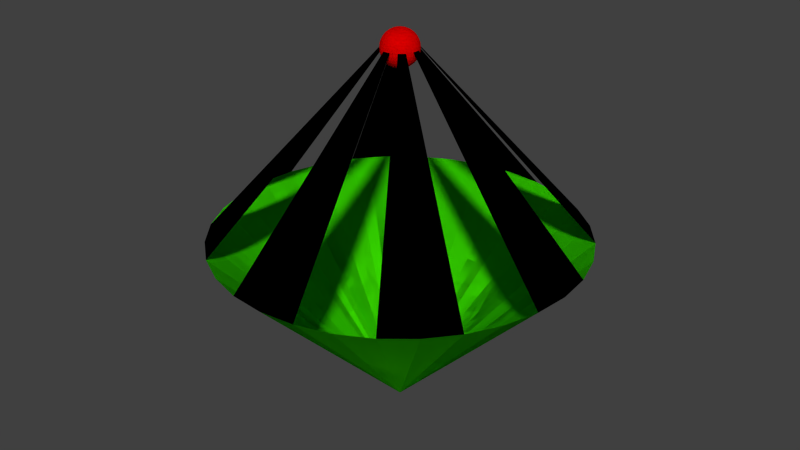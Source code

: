 # Source: Enemy_1.blend  (saved by Blender 2.71.0; exported with 4.5.12 LTS)
import bpy
from mathutils import Matrix  # noqa: F401  (used for matrix-valued properties, if any)

bpy.ops.wm.read_factory_settings(use_empty=True)
scene = bpy.context.scene
scene.name = 'Scene'

# ---- collections
col_collection_1 = bpy.data.collections.new('Collection 1'); scene.collection.children.link(col_collection_1)

# ---- materials (node trees are filled in below, after node groups)
mat_platform = bpy.data.materials.new('Platform')
mat_platform.alpha_threshold = 0.0
mat_platform.use_transparent_shadow = False
mat_platform.diffuse_color = (0.05281, 0.8, 0.0, 1.0)
mat_platform.roughness = 0.5
mat_platform.line_color = (0.0, 0.0, 0.0, 1.0)
mat_planks = bpy.data.materials.new('Planks')
mat_planks.alpha_threshold = 0.0
mat_planks.use_transparent_shadow = False
mat_planks.diffuse_color = (0.0, 0.0, 0.0, 1.0)
mat_planks.roughness = 0.5
mat_planks.line_color = (0.0, 0.0, 0.0, 1.0)
mat_ball = bpy.data.materials.new('Ball')
mat_ball.alpha_threshold = 0.0
mat_ball.use_transparent_shadow = False
mat_ball.diffuse_color = (1.0, 0.0, 0.0, 1.0)
mat_ball.roughness = 0.5
mat_ball.line_color = (0.0, 0.0, 0.0, 1.0)

# ---- material node trees

# ---- world
world_world = bpy.data.worlds.new('World'); scene.world = world_world
world_world.color = (0.05088, 0.05088, 0.05088)
world_world.use_sun_shadow = False
world_world.sun_shadow_jitter_overblur = 0.0
world_world.cycles.sampling_method = 'MANUAL'
world_world.cycles.sample_map_resolution = 256

# ---- meshes
me_cone = bpy.data.meshes.new('Cone')
me_cone.from_pydata([(-0.01951, 0.0, 1.098), (-0.03827, 0.0, 1.092), (-0.05556, 0.0, 1.083), (-0.07071, 0.0, 1.071), (-0.08315, 0.0, 1.056), (-0.09239, 0.0, 1.038), (-0.09808, 0.0, 1.02), (-0.1, 0.0, 1.0), (-0.09808, 0.0, 0.9805), (-0.09239, 0.0, 0.9617), (-0.08315, 0.0, 0.9444), (-0.07071, 0.0, 0.9293), (-0.05556, 0.0, 0.9169), (-0.03827, 0.0, 0.9076), (-0.01951, 0.0, 0.9019), (-0.01913, 0.003806, 1.098), (-0.03753, 0.007466, 1.092), (-0.05449, 0.01084, 1.083), (-0.06935, 0.01379, 1.071), (-0.08155, 0.01622, 1.056), (-0.09061, 0.01802, 1.038), (-0.09619, 0.01913, 1.02), (-0.09808, 0.01951, 1.0), (-0.09619, 0.01913, 0.9805), (-0.09061, 0.01802, 0.9617), (-0.08155, 0.01622, 0.9444), (-0.06935, 0.01379, 0.9293), (-0.05449, 0.01084, 0.9169), (-0.03753, 0.007466, 0.9076), (-0.01913, 0.003806, 0.9019), (-0.01802, 0.007466, 1.098), (-0.03536, 0.01464, 1.092), (-0.05133, 0.02126, 1.083), (-0.06533, 0.02706, 1.071), (-0.07682, 0.03182, 1.056), (-0.08536, 0.03536, 1.038), (-0.09061, 0.03753, 1.02), (-0.09239, 0.03827, 1.0), (-0.09061, 0.03753, 0.9805), (-0.08536, 0.03536, 0.9617), (-0.07682, 0.03182, 0.9444), (-0.06533, 0.02706, 0.9293), (-0.05133, 0.02126, 0.9169), (-0.03536, 0.01464, 0.9076), (-0.01802, 0.007466, 0.9019), (-0.01622, 0.01084, 1.098), (-0.03182, 0.02126, 1.092), (-0.04619, 0.03087, 1.083), (-0.05879, 0.03928, 1.071), (-0.06913, 0.04619, 1.056), (-0.07682, 0.05133, 1.038), (-0.08155, 0.05449, 1.02), (-0.08315, 0.05556, 1.0), (-0.08155, 0.05449, 0.9805), (-0.07682, 0.05133, 0.9617), (-0.06913, 0.04619, 0.9444), (-0.05879, 0.03928, 0.9293), (-0.04619, 0.03087, 0.9169), (-0.03182, 0.02126, 0.9076), (-0.01622, 0.01084, 0.9019), (-0.01379, 0.01379, 1.098), (-0.02706, 0.02706, 1.092), (-0.03928, 0.03928, 1.083), (-0.05, 0.05, 1.071), (-0.05879, 0.05879, 1.056), (-0.06533, 0.06533, 1.038), (-0.06935, 0.06935, 1.02), (-0.07071, 0.07071, 1.0), (-0.06935, 0.06935, 0.9805), (-0.06533, 0.06533, 0.9617), (-0.05879, 0.05879, 0.9444), (-0.05, 0.05, 0.9293), (-0.03928, 0.03928, 0.9169), (-0.02706, 0.02706, 0.9076), (-0.01379, 0.01379, 0.9019), (-0.01084, 0.01622, 1.098), (-0.02126, 0.03182, 1.092), (-0.03087, 0.04619, 1.083), (-0.03928, 0.05879, 1.071), (-0.04619, 0.06913, 1.056), (-0.05133, 0.07682, 1.038), (-0.05449, 0.08155, 1.02), (-0.05556, 0.08315, 1.0), (-0.05449, 0.08155, 0.9805), (-0.05133, 0.07682, 0.9617), (-0.04619, 0.06913, 0.9444), (-0.03928, 0.05879, 0.9293), (-0.03087, 0.04619, 0.9169), (-0.02126, 0.03182, 0.9076), (-0.01084, 0.01622, 0.9019), (-0.007466, 0.01802, 1.098), (-0.01464, 0.03536, 1.092), (-0.02126, 0.05133, 1.083), (-0.02706, 0.06533, 1.071), (-0.03182, 0.07682, 1.056), (-0.03536, 0.08536, 1.038), (-0.03753, 0.09061, 1.02), (-0.03827, 0.09239, 1.0), (-0.03753, 0.09061, 0.9805), (-0.03536, 0.08536, 0.9617), (-0.03182, 0.07682, 0.9444), (-0.02706, 0.06533, 0.9293), (-0.02126, 0.05133, 0.9169), (-0.01464, 0.03536, 0.9076), (-0.007466, 0.01802, 0.9019), (-0.003806, 0.01913, 1.098), (-0.007466, 0.03753, 1.092), (-0.01084, 0.05449, 1.083), (-0.01379, 0.06935, 1.071), (-0.01622, 0.08155, 1.056), (-0.01802, 0.09061, 1.038), (-0.01913, 0.09619, 1.02), (-0.01951, 0.09808, 1.0), (-0.01913, 0.09619, 0.9805), (-0.01802, 0.09061, 0.9617), (-0.01622, 0.08155, 0.9444), (-0.01379, 0.06935, 0.9293), (-0.01084, 0.05449, 0.9169), (-0.007466, 0.03753, 0.9076), (-0.003806, 0.01913, 0.9019), (3.266e-08, 0.01951, 1.098), (3.192e-08, 0.03827, 1.092), (3.117e-08, 0.05556, 1.083), (3.192e-08, 0.07071, 1.071), (3.341e-08, 0.08315, 1.056), (2.745e-08, 0.09239, 1.038), (3.937e-08, 0.09808, 1.02), (3.788e-08, 0.1, 1.0), (3.937e-08, 0.09808, 0.9805), (2.298e-08, 0.09239, 0.9617), (3.341e-08, 0.08315, 0.9444), (3.192e-08, 0.07071, 0.9293), (3.415e-08, 0.05556, 0.9169), (3.043e-08, 0.03827, 0.9076), (3.08e-08, 0.01951, 0.9019), (0.003806, 0.01913, 1.098), (0.007466, 0.03753, 1.092), (0.01084, 0.05449, 1.083), (0.0138, 0.06935, 1.071), (0.01622, 0.08155, 1.056), (0.01802, 0.09061, 1.038), (0.01913, 0.09619, 1.02), (0.01951, 0.09808, 1.0), (0.01913, 0.09619, 0.9805), (0.01802, 0.09061, 0.9617), (0.01622, 0.08155, 0.9444), (0.0138, 0.06935, 0.9293), (0.01084, 0.05449, 0.9169), (0.007466, 0.03753, 0.9076), (0.003806, 0.01913, 0.9019), (0.007466, 0.01802, 1.098), (0.01464, 0.03536, 1.092), (0.02126, 0.05133, 1.083), (0.02706, 0.06533, 1.071), (0.03182, 0.07682, 1.056), (0.03536, 0.08536, 1.038), (0.03753, 0.09061, 1.02), (0.03827, 0.09239, 1.0), (0.03753, 0.09061, 0.9805), (0.03536, 0.08536, 0.9617), (0.03182, 0.07682, 0.9444), (0.02706, 0.06533, 0.9293), (0.02126, 0.05133, 0.9169), (0.01464, 0.03536, 0.9076), (0.007466, 0.01802, 0.9019), (0.01084, 0.01622, 1.098), (0.02126, 0.03182, 1.092), (0.03087, 0.04619, 1.083), (0.03928, 0.05879, 1.071), (0.04619, 0.06913, 1.056), (0.05133, 0.07682, 1.038), (0.05449, 0.08155, 1.02), (0.05556, 0.08315, 1.0), (0.05449, 0.08155, 0.9805), (0.05133, 0.07682, 0.9617), (0.04619, 0.06913, 0.9444), (0.03928, 0.05879, 0.9293), (0.03087, 0.04619, 0.9169), (0.02126, 0.03182, 0.9076), (0.01084, 0.01622, 0.9019), (0.0138, 0.01379, 1.098), (0.02706, 0.02706, 1.092), (0.03928, 0.03928, 1.083), (0.05, 0.05, 1.071), (0.05879, 0.05879, 1.056), (0.06533, 0.06533, 1.038), (0.06935, 0.06935, 1.02), (0.07071, 0.07071, 1.0), (0.06935, 0.06935, 0.9805), (0.06533, 0.06533, 0.9617), (0.05879, 0.05879, 0.9444), (0.05, 0.05, 0.9293), (0.03928, 0.03928, 0.9169), (0.02706, 0.02706, 0.9076), (0.0138, 0.01379, 0.9019), (0.01622, 0.01084, 1.098), (0.03182, 0.02126, 1.092), (0.04619, 0.03087, 1.083), (0.05879, 0.03928, 1.071), (0.06913, 0.04619, 1.056), (0.07682, 0.05133, 1.038), (0.08155, 0.05449, 1.02), (0.08315, 0.05556, 1.0), (0.08155, 0.05449, 0.9805), (0.07682, 0.05133, 0.9617), (0.06913, 0.04619, 0.9444), (0.05879, 0.03928, 0.9293), (0.04619, 0.03087, 0.9169), (0.03182, 0.02126, 0.9076), (0.01622, 0.01084, 0.9019), (0.01802, 0.007466, 1.098), (0.03536, 0.01464, 1.092), (0.05133, 0.02126, 1.083), (0.06533, 0.02706, 1.071), (0.07682, 0.03182, 1.056), (0.08536, 0.03536, 1.038), (0.09061, 0.03753, 1.02), (0.09239, 0.03827, 1.0), (0.09061, 0.03753, 0.9805), (0.08536, 0.03536, 0.9617), (0.07682, 0.03182, 0.9444), (0.06533, 0.02706, 0.9293), (0.05133, 0.02126, 0.9169), (0.03536, 0.01464, 0.9076), (0.01802, 0.007466, 0.9019), (0.01913, 0.003806, 1.098), (0.03753, 0.007466, 1.092), (0.05449, 0.01084, 1.083), (0.06935, 0.01379, 1.071), (0.08155, 0.01622, 1.056), (0.09061, 0.01802, 1.038), (0.09619, 0.01913, 1.02), (0.09808, 0.01951, 1.0), (0.09619, 0.01913, 0.9805), (0.09061, 0.01802, 0.9617), (0.08155, 0.01622, 0.9444), (0.06935, 0.01379, 0.9293), (0.05449, 0.01084, 0.9169), (0.03753, 0.007466, 0.9076), (0.01913, 0.003806, 0.9019), (0.01951, -7.212e-10, 1.098), (0.03827, 4.122e-09, 1.092), (0.05556, 2.632e-09, 1.083), (0.07071, -2.584e-09, 1.071), (0.08315, -8.544e-09, 1.056), (0.09239, 6.357e-09, 1.038), (0.09808, -8.544e-09, 1.02), (0.1, -1.003e-08, 1.0), (0.09808, -8.544e-09, 0.9805), (0.09239, 6.357e-09, 0.9617), (0.08315, -8.544e-09, 0.9444), (0.07071, -2.584e-09, 0.9293), (0.05556, -1.094e-09, 0.9169), (0.03827, 3.964e-10, 0.9076), (0.01951, 3.964e-10, 0.9019), (0.01913, -0.003806, 1.098), (0.03753, -0.007466, 1.092), (0.05449, -0.01084, 1.083), (0.06935, -0.01379, 1.071), (0.08155, -0.01622, 1.056), (0.09061, -0.01802, 1.038), (0.09619, -0.01913, 1.02), (0.09808, -0.01951, 1.0), (0.09619, -0.01913, 0.9805), (0.09061, -0.01802, 0.9617), (0.08155, -0.01622, 0.9444), (0.06935, -0.01379, 0.9293), (0.05449, -0.01084, 0.9169), (0.03753, -0.007466, 0.9076), (0.01913, -0.003806, 0.9019), (0.01802, -0.007466, 1.098), (0.03536, -0.01464, 1.092), (0.05133, -0.02126, 1.083), (0.06533, -0.02706, 1.071), (0.07682, -0.03182, 1.056), (0.08536, -0.03536, 1.038), (0.09061, -0.03753, 1.02), (0.09239, -0.03827, 1.0), (0.09061, -0.03753, 0.9805), (0.08536, -0.03536, 0.9617), (0.07682, -0.03182, 0.9444), (0.06533, -0.02706, 0.9293), (0.05133, -0.02126, 0.9169), (0.03536, -0.01464, 0.9076), (0.01802, -0.007466, 0.9019), (0.01622, -0.01084, 1.098), (0.03182, -0.02126, 1.092), (0.04619, -0.03087, 1.083), (0.05879, -0.03928, 1.071), (0.06913, -0.04619, 1.056), (0.07682, -0.05133, 1.038), (0.08155, -0.05449, 1.02), (0.08315, -0.05556, 1.0), (0.08155, -0.05449, 0.9805), (0.07682, -0.05133, 0.9617), (0.06913, -0.04619, 0.9444), (0.05879, -0.03928, 0.9293), (0.04619, -0.03087, 0.9169), (0.03182, -0.02126, 0.9076), (0.01622, -0.01084, 0.9019), (0.0138, -0.01379, 1.098), (0.02706, -0.02706, 1.092), (0.03928, -0.03928, 1.083), (0.05, -0.05, 1.071), (0.05879, -0.05879, 1.056), (0.06533, -0.06533, 1.038), (0.06935, -0.06935, 1.02), (0.07071, -0.07071, 1.0), (0.06935, -0.06935, 0.9805), (0.06533, -0.06533, 0.9617), (0.05879, -0.05879, 0.9444), (0.05, -0.05, 0.9293), (0.03928, -0.03928, 0.9169), (0.02706, -0.02706, 0.9076), (0.0138, -0.01379, 0.9019), (0.01084, -0.01622, 1.098), (0.02126, -0.03182, 1.092), (0.03087, -0.04619, 1.083), (0.03928, -0.05879, 1.071), (0.04619, -0.06913, 1.056), (0.05133, -0.07682, 1.038), (0.05449, -0.08155, 1.02), (0.05556, -0.08315, 1.0), (0.05449, -0.08155, 0.9805), (0.05133, -0.07682, 0.9617), (0.04619, -0.06913, 0.9444), (0.03928, -0.05879, 0.9293), (0.03087, -0.04619, 0.9169), (0.02126, -0.03182, 0.9076), (0.01084, -0.01622, 0.9019), (3.258e-08, 0.0, 0.9), (0.007466, -0.01802, 1.098), (0.01464, -0.03536, 1.092), (0.02126, -0.05133, 1.083), (0.02706, -0.06533, 1.071), (0.03182, -0.07682, 1.056), (0.03536, -0.08536, 1.038), (0.03753, -0.09061, 1.02), (0.03827, -0.09239, 1.0), (0.03753, -0.09061, 0.9805), (0.03536, -0.08536, 0.9617), (0.03182, -0.07682, 0.9444), (0.02706, -0.06533, 0.9293), (0.02126, -0.05133, 0.9169), (0.01464, -0.03536, 0.9076), (0.007466, -0.01802, 0.9019), (0.003806, -0.01913, 1.098), (0.007466, -0.03753, 1.092), (0.01084, -0.05449, 1.083), (0.01379, -0.06935, 1.071), (0.01622, -0.08155, 1.056), (0.01802, -0.09061, 1.038), (0.01913, -0.09619, 1.02), (0.01951, -0.09808, 1.0), (0.01913, -0.09619, 0.9805), (0.01802, -0.09061, 0.9617), (0.01622, -0.08155, 0.9444), (0.01379, -0.06935, 0.9293), (0.01084, -0.05449, 0.9169), (0.007466, -0.03753, 0.9076), (0.003806, -0.01913, 0.9019), (3.117e-08, -0.01951, 1.098), (2.819e-08, -0.03827, 1.092), (2.819e-08, -0.05556, 1.083), (1.851e-08, -0.07071, 1.071), (1.404e-08, -0.08315, 1.056), (3.192e-08, -0.09239, 1.038), (9.567e-09, -0.09808, 1.02), (1.404e-08, -0.1, 1.0), (9.567e-09, -0.09808, 0.9805), (3.192e-08, -0.09239, 0.9617), (1.404e-08, -0.08315, 0.9444), (1.851e-08, -0.07071, 0.9293), (2.596e-08, -0.05556, 0.9169), (2.521e-08, -0.03827, 0.9076), (3.155e-08, -0.01951, 0.9019), (-0.003806, -0.01913, 1.098), (-0.007466, -0.03753, 1.092), (-0.01084, -0.05449, 1.083), (-0.01379, -0.06935, 1.071), (-0.01622, -0.08155, 1.056), (-0.01802, -0.09061, 1.038), (-0.01913, -0.09619, 1.02), (-0.01951, -0.09808, 1.0), (-0.01913, -0.09619, 0.9805), (-0.01802, -0.09061, 0.9617), (-0.01622, -0.08155, 0.9444), (-0.01379, -0.06935, 0.9293), (-0.01084, -0.05449, 0.9169), (-0.007466, -0.03753, 0.9076), (-0.003806, -0.01913, 0.9019), (-0.007466, -0.01802, 1.098), (-0.01464, -0.03536, 1.092), (-0.02126, -0.05133, 1.083), (-0.02706, -0.06533, 1.071), (-0.03182, -0.07682, 1.056), (-0.03536, -0.08536, 1.038), (-0.03753, -0.09061, 1.02), (-0.03827, -0.09239, 1.0), (-0.03753, -0.09061, 0.9805), (-0.03536, -0.08536, 0.9617), (-0.03182, -0.07682, 0.9444), (-0.02706, -0.06533, 0.9293), (-0.02126, -0.05133, 0.9169), (-0.01464, -0.03536, 0.9076), (-0.007466, -0.01802, 0.9019), (-0.01084, -0.01622, 1.098), (-0.02126, -0.03182, 1.092), (-0.03087, -0.04619, 1.083), (-0.03928, -0.05879, 1.071), (-0.04619, -0.06913, 1.056), (-0.05133, -0.07682, 1.038), (-0.05449, -0.08155, 1.02), (-0.05556, -0.08315, 1.0), (-0.05449, -0.08155, 0.9805), (-0.05133, -0.07682, 0.9617), (-0.04619, -0.06913, 0.9444), (-0.03928, -0.05879, 0.9293), (-0.03087, -0.04619, 0.9169), (-0.02126, -0.03182, 0.9076), (-0.01084, -0.01622, 0.9019), (-0.01379, -0.01379, 1.098), (-0.02706, -0.02706, 1.092), (-0.03928, -0.03928, 1.083), (-0.05, -0.05, 1.071), (-0.05879, -0.05879, 1.056), (-0.06533, -0.06533, 1.038), (-0.06935, -0.06935, 1.02), (-0.07071, -0.07071, 1.0), (-0.06935, -0.06935, 0.9805), (-0.06533, -0.06533, 0.9617), (-0.05879, -0.05879, 0.9444), (-0.05, -0.05, 0.9293), (-0.03928, -0.03928, 0.9169), (-0.02706, -0.02706, 0.9076), (-0.01379, -0.01379, 0.9019), (-0.01622, -0.01084, 1.098), (-0.03182, -0.02126, 1.092), (-0.04619, -0.03087, 1.083), (-0.05879, -0.03928, 1.071), (-0.06913, -0.04619, 1.056), (-0.07682, -0.05133, 1.038), (-0.08155, -0.05449, 1.02), (-0.08315, -0.05556, 1.0), (-0.08155, -0.05449, 0.9805), (-0.07682, -0.05133, 0.9617), (-0.06913, -0.04619, 0.9444), (-0.05879, -0.03928, 0.9293), (-0.04619, -0.03087, 0.9169), (-0.03182, -0.02126, 0.9076), (-0.01622, -0.01084, 0.9019), (2.48e-09, -1.247e-08, 1.1), (-0.01802, -0.007466, 1.098), (-0.03536, -0.01464, 1.092), (-0.05133, -0.02126, 1.083), (-0.06533, -0.02706, 1.071), (-0.07682, -0.03182, 1.056), (-0.08536, -0.03536, 1.038), (-0.09061, -0.03753, 1.02), (-0.09239, -0.03827, 1.0), (-0.09061, -0.03753, 0.9805), (-0.08536, -0.03536, 0.9617), (-0.07682, -0.03182, 0.9444), (-0.06533, -0.02706, 0.9293), (-0.05133, -0.02126, 0.9169), (-0.03536, -0.01464, 0.9076), (-0.01802, -0.007466, 0.9019), (-0.01913, -0.003806, 1.098), (-0.03753, -0.007466, 1.092), (-0.05449, -0.01084, 1.083), (-0.06935, -0.01379, 1.071), (-0.08155, -0.01622, 1.056), (-0.09061, -0.01802, 1.038), (-0.09619, -0.01913, 1.02), (-0.09808, -0.01951, 1.0), (-0.09619, -0.01913, 0.9805), (-0.09061, -0.01802, 0.9617), (-0.08155, -0.01622, 0.9444), (-0.06935, -0.01379, 0.9293), (-0.05449, -0.01084, 0.9169), (-0.03753, -0.007466, 0.9076), (-0.01913, -0.003806, 0.9019), (0.0, 1.0, 0.0), (0.1951, 0.9808, 0.0), (0.3827, 0.9239, 0.0), (0.5556, 0.8315, 0.0), (0.7071, 0.7071, 0.0), (0.8315, 0.5556, 0.0), (0.9239, 0.3827, 0.0), (0.9808, 0.1951, 0.0), (1.0, 7.55e-08, 0.0), (7.991e-08, 0.1, 1.0), (0.9808, -0.1951, 0.0), (0.9239, -0.3827, 0.0), (0.8315, -0.5556, 0.0), (0.7071, -0.7071, 0.0), (0.5556, -0.8315, 0.0), (0.3827, -0.9239, 0.0), (0.1951, -0.9808, 0.0), (-3.258e-07, -1.0, 0.0), (-0.1951, -0.9808, 0.0), (-0.3827, -0.9239, 0.0), (-0.5556, -0.8315, 0.0), (-0.7071, -0.7071, 0.0), (-0.8315, -0.5556, 0.0), (-0.9239, -0.3827, 0.0), (-0.9808, -0.1951, 0.0), (-1.0, 9.656e-07, 0.0), (-0.9808, 0.1951, 0.0), (-0.9239, 0.3827, 0.0), (-0.8315, 0.5556, 0.0), (-0.7071, 0.7071, 0.0), (-0.5556, 0.8315, 0.0), (-0.3827, 0.9239, 0.0), (-0.1951, 0.9808, 0.0), (0.01951, 0.09808, 1.0), (0.05556, 0.08315, 1.0), (0.07071, 0.07071, 1.0), (0.08315, 0.05556, 1.0), (0.09808, 0.01951, 1.0), (0.1, 2.914e-07, 1.0), (0.09808, -0.01951, 1.0), (0.08315, -0.05556, 1.0), (0.07071, -0.07071, 1.0), (0.05556, -0.08315, 1.0), (0.01951, -0.09808, 1.0), (4.732e-08, -0.1, 1.0), (-0.01951, -0.09808, 1.0), (-0.05556, -0.08315, 1.0), (-0.07071, -0.07071, 1.0), (-0.08315, -0.05556, 1.0), (-0.09808, -0.01951, 1.0), (-0.1, 3.804e-07, 1.0), (-0.09808, 0.01951, 1.0), (-0.08315, 0.05556, 1.0), (-0.07071, 0.07071, 1.0), (-0.05556, 0.08315, 1.0), (-0.01951, 0.09808, 1.0), (0.09755, 0.9904, 0.0), (0.2889, 0.9523, 0.0), (0.4691, 0.8777, 0.0), (0.6313, 0.7693, 0.0), (0.7693, 0.6313, 0.0), (0.8777, 0.4691, 0.0), (0.9523, 0.2889, 0.0), (0.9904, 0.09755, 0.0), (0.9904, -0.09755, 0.0), (0.9523, -0.2889, 0.0), (0.8777, -0.4691, 0.0), (0.7693, -0.6313, 0.0), (0.6313, -0.7693, 0.0), (0.4691, -0.8777, 0.0), (0.2889, -0.9523, 0.0), (0.09754, -0.9904, 0.0), (-0.09755, -0.9904, 0.0), (-0.2889, -0.9523, 0.0), (-0.4691, -0.8777, 0.0), (-0.6313, -0.7693, 0.0), (-0.7693, -0.6313, 0.0), (-0.8777, -0.4691, 0.0), (-0.9523, -0.2889, 0.0), (-0.9904, -0.09754, 0.0), (-0.9904, 0.09755, 0.0), (-0.9523, 0.2889, 0.0), (-0.8777, 0.4691, 0.0), (-0.7693, 0.6313, 0.0), (-0.6313, 0.7693, 0.0), (-0.4691, 0.8777, 0.0), (-0.2889, 0.9523, 0.0), (-0.09754, 0.9904, 0.0), (9.628e-08, 2.98e-07, -1.0), (8.941e-08, 2.98e-07, -1.0), (8.941e-08, 2.98e-07, -1.0), (1.192e-07, 2.98e-07, -1.0), (1.192e-07, 2.98e-07, -1.0), (1.192e-07, 2.98e-07, -1.0), (1.192e-07, 2.98e-07, -1.0), (1.192e-07, 2.98e-07, -1.0), (1.192e-07, 3.017e-07, -1.0), (1.192e-07, 2.98e-07, -1.0), (1.192e-07, 2.98e-07, -1.0), (1.192e-07, 2.98e-07, -1.0), (1.192e-07, 2.98e-07, -1.0), (1.192e-07, 2.98e-07, -1.0), (8.941e-08, 2.98e-07, -1.0), (8.941e-08, 2.98e-07, -1.0), (9.628e-08, 3.576e-07, -1.0), (8.941e-08, 2.98e-07, -1.0), (8.941e-08, 2.98e-07, -1.0), (1.192e-07, 2.98e-07, -1.0), (1.192e-07, 2.98e-07, -1.0), (1.192e-07, 2.98e-07, -1.0), (1.192e-07, 2.98e-07, -1.0), (1.192e-07, 2.98e-07, -1.0), (1.192e-07, 3.017e-07, -1.0), (1.192e-07, 2.98e-07, -1.0), (1.192e-07, 2.98e-07, -1.0), (1.192e-07, 2.98e-07, -1.0), (1.192e-07, 2.98e-07, -1.0), (1.192e-07, 2.98e-07, -1.0), (8.941e-08, 2.98e-07, -1.0), (8.941e-08, 2.98e-07, -1.0), (9.686e-08, 2.98e-07, -1.0), (8.941e-08, 2.98e-07, -1.0), (8.941e-08, 2.98e-07, -1.0), (1.192e-07, 2.98e-07, -1.0), (1.192e-07, 2.98e-07, -1.0), (1.192e-07, 2.98e-07, -1.0), (1.192e-07, 2.98e-07, -1.0), (1.192e-07, 2.98e-07, -1.0), (1.192e-07, 2.98e-07, -1.0), (1.192e-07, 2.98e-07, -1.0), (1.192e-07, 2.98e-07, -1.0), (1.192e-07, 2.98e-07, -1.0), (1.192e-07, 2.98e-07, -1.0), (8.941e-08, 2.98e-07, -1.0), (8.941e-08, 2.98e-07, -1.0), (9.686e-08, 2.98e-07, -1.0), (9.686e-08, 2.98e-07, -1.0), (8.941e-08, 2.98e-07, -1.0), (8.941e-08, 2.98e-07, -1.0), (1.192e-07, 2.98e-07, -1.0), (1.192e-07, 2.98e-07, -1.0), (1.192e-07, 2.98e-07, -1.0), (1.192e-07, 2.98e-07, -1.0), (1.192e-07, 2.98e-07, -1.0), (1.192e-07, 2.98e-07, -1.0), (1.192e-07, 2.98e-07, -1.0), (1.192e-07, 2.98e-07, -1.0), (1.192e-07, 2.98e-07, -1.0), (1.192e-07, 2.98e-07, -1.0), (8.941e-08, 2.98e-07, -1.0), (8.941e-08, 2.98e-07, -1.0), (9.686e-08, 2.98e-07, -1.0), (-0.01951, 0.0, 1.098), (-0.03827, 0.0, 1.092), (-0.05556, 0.0, 1.083), (-0.07071, 0.0, 1.071), (-0.08315, 0.0, 1.056), (-0.09239, 0.0, 1.038), (-0.09808, 0.0, 1.02), (-0.1, 0.0, 1.0), (-0.09808, 0.0, 0.9805), (-0.09239, 0.0, 0.9617), (-0.08315, 0.0, 0.9444), (-0.07071, 0.0, 0.9293), (-0.05556, 0.0, 0.9169), (-0.03827, 0.0, 0.9076), (-0.01951, 0.0, 0.9019), (-0.01913, 0.003806, 1.098), (-0.03753, 0.007466, 1.092), (-0.05449, 0.01084, 1.083), (-0.06935, 0.01379, 1.071), (-0.08155, 0.01622, 1.056), (-0.09061, 0.01802, 1.038), (-0.09619, 0.01913, 1.02), (-0.09808, 0.01951, 1.0), (-0.09619, 0.01913, 0.9805), (-0.09061, 0.01802, 0.9617), (-0.08155, 0.01622, 0.9444), (-0.06935, 0.01379, 0.9293), (-0.05449, 0.01084, 0.9169), (-0.03753, 0.007466, 0.9076), (-0.01913, 0.003806, 0.9019), (-0.01802, 0.007466, 1.098), (-0.03536, 0.01464, 1.092), (-0.05133, 0.02126, 1.083), (-0.06533, 0.02706, 1.071), (-0.07682, 0.03182, 1.056), (-0.08536, 0.03536, 1.038), (-0.09061, 0.03753, 1.02), (-0.09239, 0.03827, 1.0), (-0.09061, 0.03753, 0.9805), (-0.08536, 0.03536, 0.9617), (-0.07682, 0.03182, 0.9444), (-0.06533, 0.02706, 0.9293), (-0.05133, 0.02126, 0.9169), (-0.03536, 0.01464, 0.9076), (-0.01802, 0.007466, 0.9019), (-0.01622, 0.01084, 1.098), (-0.03182, 0.02126, 1.092), (-0.04619, 0.03087, 1.083), (-0.05879, 0.03928, 1.071), (-0.06913, 0.04619, 1.056), (-0.07682, 0.05133, 1.038), (-0.08155, 0.05449, 1.02), (-0.08315, 0.05556, 1.0), (-0.08155, 0.05449, 0.9805), (-0.07682, 0.05133, 0.9617), (-0.06913, 0.04619, 0.9444), (-0.05879, 0.03928, 0.9293), (-0.04619, 0.03087, 0.9169), (-0.03182, 0.02126, 0.9076), (-0.01622, 0.01084, 0.9019), (-0.01379, 0.01379, 1.098), (-0.02706, 0.02706, 1.092), (-0.03928, 0.03928, 1.083), (-0.05, 0.05, 1.071), (-0.05879, 0.05879, 1.056), (-0.06533, 0.06533, 1.038), (-0.06935, 0.06935, 1.02), (-0.07071, 0.07071, 1.0), (-0.06935, 0.06935, 0.9805), (-0.06533, 0.06533, 0.9617), (-0.05879, 0.05879, 0.9444), (-0.05, 0.05, 0.9293), (-0.03928, 0.03928, 0.9169), (-0.02706, 0.02706, 0.9076), (-0.01379, 0.01379, 0.9019), (-0.01084, 0.01622, 1.098), (-0.02126, 0.03182, 1.092), (-0.03087, 0.04619, 1.083), (-0.03928, 0.05879, 1.071), (-0.04619, 0.06913, 1.056), (-0.05133, 0.07682, 1.038), (-0.05449, 0.08155, 1.02), (-0.05556, 0.08315, 1.0), (-0.05449, 0.08155, 0.9805), (-0.05133, 0.07682, 0.9617), (-0.04619, 0.06913, 0.9444), (-0.03928, 0.05879, 0.9293), (-0.03087, 0.04619, 0.9169), (-0.02126, 0.03182, 0.9076), (-0.01084, 0.01622, 0.9019), (-0.007466, 0.01802, 1.098), (-0.01464, 0.03536, 1.092), (-0.02126, 0.05133, 1.083), (-0.02706, 0.06533, 1.071), (-0.03182, 0.07682, 1.056), (-0.03536, 0.08536, 1.038), (-0.03753, 0.09061, 1.02), (-0.03827, 0.09239, 1.0), (-0.03753, 0.09061, 0.9805), (-0.03536, 0.08536, 0.9617), (-0.03182, 0.07682, 0.9444), (-0.02706, 0.06533, 0.9293), (-0.02126, 0.05133, 0.9169), (-0.01464, 0.03536, 0.9076), (-0.007466, 0.01802, 0.9019), (-0.003806, 0.01913, 1.098), (-0.007466, 0.03753, 1.092), (-0.01084, 0.05449, 1.083), (-0.01379, 0.06935, 1.071), (-0.01622, 0.08155, 1.056), (-0.01802, 0.09061, 1.038), (-0.01913, 0.09619, 1.02), (-0.01951, 0.09808, 1.0), (-0.01913, 0.09619, 0.9805), (-0.01802, 0.09061, 0.9617), (-0.01622, 0.08155, 0.9444), (-0.01379, 0.06935, 0.9293), (-0.01084, 0.05449, 0.9169), (-0.007466, 0.03753, 0.9076), (-0.003806, 0.01913, 0.9019), (3.266e-08, 0.01951, 1.098), (3.192e-08, 0.03827, 1.092), (3.117e-08, 0.05556, 1.083), (3.192e-08, 0.07071, 1.071), (3.341e-08, 0.08315, 1.056), (2.745e-08, 0.09239, 1.038), (3.937e-08, 0.09808, 1.02), (3.788e-08, 0.1, 1.0), (3.937e-08, 0.09808, 0.9805), (2.298e-08, 0.09239, 0.9617), (3.341e-08, 0.08315, 0.9444), (3.192e-08, 0.07071, 0.9293), (3.415e-08, 0.05556, 0.9169), (3.043e-08, 0.03827, 0.9076), (3.08e-08, 0.01951, 0.9019), (0.003806, 0.01913, 1.098), (0.007466, 0.03753, 1.092), (0.01084, 0.05449, 1.083), (0.0138, 0.06935, 1.071), (0.01622, 0.08155, 1.056), (0.01802, 0.09061, 1.038), (0.01913, 0.09619, 1.02), (0.01951, 0.09808, 1.0), (0.01913, 0.09619, 0.9805), (0.01802, 0.09061, 0.9617), (0.01622, 0.08155, 0.9444), (0.0138, 0.06935, 0.9293), (0.01084, 0.05449, 0.9169), (0.007466, 0.03753, 0.9076), (0.003806, 0.01913, 0.9019), (0.007466, 0.01802, 1.098), (0.01464, 0.03536, 1.092), (0.02126, 0.05133, 1.083), (0.02706, 0.06533, 1.071), (0.03182, 0.07682, 1.056), (0.03536, 0.08536, 1.038), (0.03753, 0.09061, 1.02), (0.03827, 0.09239, 1.0), (0.03753, 0.09061, 0.9805), (0.03536, 0.08536, 0.9617), (0.03182, 0.07682, 0.9444), (0.02706, 0.06533, 0.9293), (0.02126, 0.05133, 0.9169), (0.01464, 0.03536, 0.9076), (0.007466, 0.01802, 0.9019), (0.01084, 0.01622, 1.098), (0.02126, 0.03182, 1.092), (0.03087, 0.04619, 1.083), (0.03928, 0.05879, 1.071), (0.04619, 0.06913, 1.056), (0.05133, 0.07682, 1.038), (0.05449, 0.08155, 1.02), (0.05556, 0.08315, 1.0), (0.05449, 0.08155, 0.9805), (0.05133, 0.07682, 0.9617), (0.04619, 0.06913, 0.9444), (0.03928, 0.05879, 0.9293), (0.03087, 0.04619, 0.9169), (0.02126, 0.03182, 0.9076), (0.01084, 0.01622, 0.9019), (0.0138, 0.01379, 1.098), (0.02706, 0.02706, 1.092), (0.03928, 0.03928, 1.083), (0.05, 0.05, 1.071), (0.05879, 0.05879, 1.056), (0.06533, 0.06533, 1.038), (0.06935, 0.06935, 1.02), (0.07071, 0.07071, 1.0), (0.06935, 0.06935, 0.9805), (0.06533, 0.06533, 0.9617), (0.05879, 0.05879, 0.9444), (0.05, 0.05, 0.9293), (0.03928, 0.03928, 0.9169), (0.02706, 0.02706, 0.9076), (0.0138, 0.01379, 0.9019), (0.01622, 0.01084, 1.098), (0.03182, 0.02126, 1.092), (0.04619, 0.03087, 1.083), (0.05879, 0.03928, 1.071), (0.06913, 0.04619, 1.056), (0.07682, 0.05133, 1.038), (0.08155, 0.05449, 1.02), (0.08315, 0.05556, 1.0), (0.08155, 0.05449, 0.9805), (0.07682, 0.05133, 0.9617), (0.06913, 0.04619, 0.9444), (0.05879, 0.03928, 0.9293), (0.04619, 0.03087, 0.9169), (0.03182, 0.02126, 0.9076), (0.01622, 0.01084, 0.9019), (0.01802, 0.007466, 1.098), (0.03536, 0.01464, 1.092), (0.05133, 0.02126, 1.083), (0.06533, 0.02706, 1.071), (0.07682, 0.03182, 1.056), (0.08536, 0.03536, 1.038), (0.09061, 0.03753, 1.02), (0.09239, 0.03827, 1.0), (0.09061, 0.03753, 0.9805), (0.08536, 0.03536, 0.9617), (0.07682, 0.03182, 0.9444), (0.06533, 0.02706, 0.9293), (0.05133, 0.02126, 0.9169), (0.03536, 0.01464, 0.9076), (0.01802, 0.007466, 0.9019), (0.01913, 0.003806, 1.098), (0.03753, 0.007466, 1.092), (0.05449, 0.01084, 1.083), (0.06935, 0.01379, 1.071), (0.08155, 0.01622, 1.056), (0.09061, 0.01802, 1.038), (0.09619, 0.01913, 1.02), (0.09808, 0.01951, 1.0), (0.09619, 0.01913, 0.9805), (0.09061, 0.01802, 0.9617), (0.08155, 0.01622, 0.9444), (0.06935, 0.01379, 0.9293), (0.05449, 0.01084, 0.9169), (0.03753, 0.007466, 0.9076), (0.01913, 0.003806, 0.9019), (0.01951, -7.212e-10, 1.098), (0.03827, 4.122e-09, 1.092), (0.05556, 2.632e-09, 1.083), (0.07071, -2.584e-09, 1.071), (0.08315, -8.544e-09, 1.056), (0.09239, 6.357e-09, 1.038), (0.09808, -8.544e-09, 1.02), (0.1, -1.003e-08, 1.0), (0.09808, -8.544e-09, 0.9805), (0.09239, 6.357e-09, 0.9617), (0.08315, -8.544e-09, 0.9444), (0.07071, -2.584e-09, 0.9293), (0.05556, -1.094e-09, 0.9169), (0.03827, 3.964e-10, 0.9076), (0.01951, 3.964e-10, 0.9019), (0.01913, -0.003806, 1.098), (0.03753, -0.007466, 1.092), (0.05449, -0.01084, 1.083), (0.06935, -0.01379, 1.071), (0.08155, -0.01622, 1.056), (0.09061, -0.01802, 1.038), (0.09619, -0.01913, 1.02), (0.09808, -0.01951, 1.0), (0.09619, -0.01913, 0.9805), (0.09061, -0.01802, 0.9617), (0.08155, -0.01622, 0.9444), (0.06935, -0.01379, 0.9293), (0.05449, -0.01084, 0.9169), (0.03753, -0.007466, 0.9076), (0.01913, -0.003806, 0.9019), (0.01802, -0.007466, 1.098), (0.03536, -0.01464, 1.092), (0.05133, -0.02126, 1.083), (0.06533, -0.02706, 1.071), (0.07682, -0.03182, 1.056), (0.08536, -0.03536, 1.038), (0.09061, -0.03753, 1.02), (0.09239, -0.03827, 1.0), (0.09061, -0.03753, 0.9805), (0.08536, -0.03536, 0.9617), (0.07682, -0.03182, 0.9444), (0.06533, -0.02706, 0.9293), (0.05133, -0.02126, 0.9169), (0.03536, -0.01464, 0.9076), (0.01802, -0.007466, 0.9019), (0.01622, -0.01084, 1.098), (0.03182, -0.02126, 1.092), (0.04619, -0.03087, 1.083), (0.05879, -0.03928, 1.071), (0.06913, -0.04619, 1.056), (0.07682, -0.05133, 1.038), (0.08155, -0.05449, 1.02), (0.08315, -0.05556, 1.0), (0.08155, -0.05449, 0.9805), (0.07682, -0.05133, 0.9617), (0.06913, -0.04619, 0.9444), (0.05879, -0.03928, 0.9293), (0.04619, -0.03087, 0.9169), (0.03182, -0.02126, 0.9076), (0.01622, -0.01084, 0.9019), (0.0138, -0.01379, 1.098), (0.02706, -0.02706, 1.092), (0.03928, -0.03928, 1.083), (0.05, -0.05, 1.071), (0.05879, -0.05879, 1.056), (0.06533, -0.06533, 1.038), (0.06935, -0.06935, 1.02), (0.07071, -0.07071, 1.0), (0.06935, -0.06935, 0.9805), (0.06533, -0.06533, 0.9617), (0.05879, -0.05879, 0.9444), (0.05, -0.05, 0.9293), (0.03928, -0.03928, 0.9169), (0.02706, -0.02706, 0.9076), (0.0138, -0.01379, 0.9019), (0.01084, -0.01622, 1.098), (0.02126, -0.03182, 1.092), (0.03087, -0.04619, 1.083), (0.03928, -0.05879, 1.071), (0.04619, -0.06913, 1.056), (0.05133, -0.07682, 1.038), (0.05449, -0.08155, 1.02), (0.05556, -0.08315, 1.0), (0.05449, -0.08155, 0.9805), (0.05133, -0.07682, 0.9617), (0.04619, -0.06913, 0.9444), (0.03928, -0.05879, 0.9293), (0.03087, -0.04619, 0.9169), (0.02126, -0.03182, 0.9076), (0.01084, -0.01622, 0.9019), (3.258e-08, 0.0, 0.9), (0.007466, -0.01802, 1.098), (0.01464, -0.03536, 1.092), (0.02126, -0.05133, 1.083), (0.02706, -0.06533, 1.071), (0.03182, -0.07682, 1.056), (0.03536, -0.08536, 1.038), (0.03753, -0.09061, 1.02), (0.03827, -0.09239, 1.0), (0.03753, -0.09061, 0.9805), (0.03536, -0.08536, 0.9617), (0.03182, -0.07682, 0.9444), (0.02706, -0.06533, 0.9293), (0.02126, -0.05133, 0.9169), (0.01464, -0.03536, 0.9076), (0.007466, -0.01802, 0.9019), (0.003806, -0.01913, 1.098), (0.007466, -0.03753, 1.092), (0.01084, -0.05449, 1.083), (0.01379, -0.06935, 1.071), (0.01622, -0.08155, 1.056), (0.01802, -0.09061, 1.038), (0.01913, -0.09619, 1.02), (0.01951, -0.09808, 1.0), (0.01913, -0.09619, 0.9805), (0.01802, -0.09061, 0.9617), (0.01622, -0.08155, 0.9444), (0.01379, -0.06935, 0.9293), (0.01084, -0.05449, 0.9169), (0.007466, -0.03753, 0.9076), (0.003806, -0.01913, 0.9019), (3.117e-08, -0.01951, 1.098), (2.819e-08, -0.03827, 1.092), (2.819e-08, -0.05556, 1.083), (1.851e-08, -0.07071, 1.071), (1.404e-08, -0.08315, 1.056), (3.192e-08, -0.09239, 1.038), (9.567e-09, -0.09808, 1.02), (1.404e-08, -0.1, 1.0), (9.567e-09, -0.09808, 0.9805), (3.192e-08, -0.09239, 0.9617), (1.404e-08, -0.08315, 0.9444), (1.851e-08, -0.07071, 0.9293), (2.596e-08, -0.05556, 0.9169), (2.521e-08, -0.03827, 0.9076), (3.155e-08, -0.01951, 0.9019), (-0.003806, -0.01913, 1.098), (-0.007466, -0.03753, 1.092), (-0.01084, -0.05449, 1.083), (-0.01379, -0.06935, 1.071), (-0.01622, -0.08155, 1.056), (-0.01802, -0.09061, 1.038), (-0.01913, -0.09619, 1.02), (-0.01951, -0.09808, 1.0), (-0.01913, -0.09619, 0.9805), (-0.01802, -0.09061, 0.9617), (-0.01622, -0.08155, 0.9444), (-0.01379, -0.06935, 0.9293), (-0.01084, -0.05449, 0.9169), (-0.007466, -0.03753, 0.9076), (-0.003806, -0.01913, 0.9019), (-0.007466, -0.01802, 1.098), (-0.01464, -0.03536, 1.092), (-0.02126, -0.05133, 1.083), (-0.02706, -0.06533, 1.071), (-0.03182, -0.07682, 1.056), (-0.03536, -0.08536, 1.038), (-0.03753, -0.09061, 1.02), (-0.03827, -0.09239, 1.0), (-0.03753, -0.09061, 0.9805), (-0.03536, -0.08536, 0.9617), (-0.03182, -0.07682, 0.9444), (-0.02706, -0.06533, 0.9293), (-0.02126, -0.05133, 0.9169), (-0.01464, -0.03536, 0.9076), (-0.007466, -0.01802, 0.9019), (-0.01084, -0.01622, 1.098), (-0.02126, -0.03182, 1.092), (-0.03087, -0.04619, 1.083), (-0.03928, -0.05879, 1.071), (-0.04619, -0.06913, 1.056), (-0.05133, -0.07682, 1.038), (-0.05449, -0.08155, 1.02), (-0.05556, -0.08315, 1.0), (-0.05449, -0.08155, 0.9805), (-0.05133, -0.07682, 0.9617), (-0.04619, -0.06913, 0.9444), (-0.03928, -0.05879, 0.9293), (-0.03087, -0.04619, 0.9169), (-0.02126, -0.03182, 0.9076), (-0.01084, -0.01622, 0.9019), (-0.01379, -0.01379, 1.098), (-0.02706, -0.02706, 1.092), (-0.03928, -0.03928, 1.083), (-0.05, -0.05, 1.071), (-0.05879, -0.05879, 1.056), (-0.06533, -0.06533, 1.038), (-0.06935, -0.06935, 1.02), (-0.07071, -0.07071, 1.0), (-0.06935, -0.06935, 0.9805), (-0.06533, -0.06533, 0.9617), (-0.05879, -0.05879, 0.9444), (-0.05, -0.05, 0.9293), (-0.03928, -0.03928, 0.9169), (-0.02706, -0.02706, 0.9076), (-0.01379, -0.01379, 0.9019), (-0.01622, -0.01084, 1.098), (-0.03182, -0.02126, 1.092), (-0.04619, -0.03087, 1.083), (-0.05879, -0.03928, 1.071), (-0.06913, -0.04619, 1.056), (-0.07682, -0.05133, 1.038), (-0.08155, -0.05449, 1.02), (-0.08315, -0.05556, 1.0), (-0.08155, -0.05449, 0.9805), (-0.07682, -0.05133, 0.9617), (-0.06913, -0.04619, 0.9444), (-0.05879, -0.03928, 0.9293), (-0.04619, -0.03087, 0.9169), (-0.03182, -0.02126, 0.9076), (-0.01622, -0.01084, 0.9019), (2.48e-09, -1.247e-08, 1.1), (-0.01802, -0.007466, 1.098), (-0.03536, -0.01464, 1.092), (-0.05133, -0.02126, 1.083), (-0.06533, -0.02706, 1.071), (-0.07682, -0.03182, 1.056), (-0.08536, -0.03536, 1.038), (-0.09061, -0.03753, 1.02), (-0.09239, -0.03827, 1.0), (-0.09061, -0.03753, 0.9805), (-0.08536, -0.03536, 0.9617), (-0.07682, -0.03182, 0.9444), (-0.06533, -0.02706, 0.9293), (-0.05133, -0.02126, 0.9169), (-0.03536, -0.01464, 0.9076), (-0.01802, -0.007466, 0.9019), (-0.01913, -0.003806, 1.098), (-0.03753, -0.007466, 1.092), (-0.05449, -0.01084, 1.083), (-0.06935, -0.01379, 1.071), (-0.08155, -0.01622, 1.056), (-0.09061, -0.01802, 1.038), (-0.09619, -0.01913, 1.02), (-0.09808, -0.01951, 1.0), (-0.09619, -0.01913, 0.9805), (-0.09061, -0.01802, 0.9617), (-0.08155, -0.01622, 0.9444), (-0.06935, -0.01379, 0.9293), (-0.05449, -0.01084, 0.9169), (-0.03753, -0.007466, 0.9076), (-0.01913, -0.003806, 0.9019), (0.0, 1.0, 0.0), (0.1951, 0.9808, 0.0), (0.3827, 0.9239, 0.0), (0.5556, 0.8315, 0.0), (0.7071, 0.7071, 0.0), (0.8315, 0.5556, 0.0), (0.9239, 0.3827, 0.0), (0.9808, 0.1951, 0.0), (1.0, 7.55e-08, 0.0), (7.991e-08, 0.1, 1.0), (0.9808, -0.1951, 0.0), (0.9239, -0.3827, 0.0), (0.8315, -0.5556, 0.0), (0.7071, -0.7071, 0.0), (0.5556, -0.8315, 0.0), (0.3827, -0.9239, 0.0), (0.1951, -0.9808, 0.0), (-3.258e-07, -1.0, 0.0), (-0.1951, -0.9808, 0.0), (-0.3827, -0.9239, 0.0), (-0.5556, -0.8315, 0.0), (-0.7071, -0.7071, 0.0), (-0.8315, -0.5556, 0.0), (-0.9239, -0.3827, 0.0), (-0.9808, -0.1951, 0.0), (-1.0, 9.656e-07, 0.0), (-0.9808, 0.1951, 0.0), (-0.9239, 0.3827, 0.0), (-0.8315, 0.5556, 0.0), (-0.7071, 0.7071, 0.0), (-0.5556, 0.8315, 0.0), (-0.3827, 0.9239, 0.0), (-0.1951, 0.9808, 0.0), (0.01951, 0.09808, 1.0), (0.05556, 0.08315, 1.0), (0.07071, 0.07071, 1.0), (0.08315, 0.05556, 1.0), (0.09808, 0.01951, 1.0), (0.1, 2.914e-07, 1.0), (0.09808, -0.01951, 1.0), (0.08315, -0.05556, 1.0), (0.07071, -0.07071, 1.0), (0.05556, -0.08315, 1.0), (0.01951, -0.09808, 1.0), (4.732e-08, -0.1, 1.0), (-0.01951, -0.09808, 1.0), (-0.05556, -0.08315, 1.0), (-0.07071, -0.07071, 1.0), (-0.08315, -0.05556, 1.0), (-0.09808, -0.01951, 1.0), (-0.1, 3.804e-07, 1.0), (-0.09808, 0.01951, 1.0), (-0.08315, 0.05556, 1.0), (-0.07071, 0.07071, 1.0), (-0.05556, 0.08315, 1.0), (-0.01951, 0.09808, 1.0), (0.09755, 0.9904, 0.0), (0.2889, 0.9523, 0.0), (0.4691, 0.8777, 0.0), (0.6313, 0.7693, 0.0), (0.7693, 0.6313, 0.0), (0.8777, 0.4691, 0.0), (0.9523, 0.2889, 0.0), (0.9904, 0.09755, 0.0), (0.9904, -0.09755, 0.0), (0.9523, -0.2889, 0.0), (0.8777, -0.4691, 0.0), (0.7693, -0.6313, 0.0), (0.6313, -0.7693, 0.0), (0.4691, -0.8777, 0.0), (0.2889, -0.9523, 0.0), (0.09754, -0.9904, 0.0), (-0.09755, -0.9904, 0.0), (-0.2889, -0.9523, 0.0), (-0.4691, -0.8777, 0.0), (-0.6313, -0.7693, 0.0), (-0.7693, -0.6313, 0.0), (-0.8777, -0.4691, 0.0), (-0.9523, -0.2889, 0.0), (-0.9904, -0.09754, 0.0), (-0.9904, 0.09755, 0.0), (-0.9523, 0.2889, 0.0), (-0.8777, 0.4691, 0.0), (-0.7693, 0.6313, 0.0), (-0.6313, 0.7693, 0.0), (-0.4691, 0.8777, 0.0), (-0.2889, 0.9523, 0.0), (-0.09754, 0.9904, 0.0), (9.628e-08, 2.98e-07, -1.0), (8.941e-08, 2.98e-07, -1.0), (8.941e-08, 2.98e-07, -1.0), (1.192e-07, 2.98e-07, -1.0), (1.192e-07, 2.98e-07, -1.0), (1.192e-07, 2.98e-07, -1.0), (1.192e-07, 2.98e-07, -1.0), (1.192e-07, 2.98e-07, -1.0), (1.192e-07, 3.017e-07, -1.0), (1.192e-07, 2.98e-07, -1.0), (1.192e-07, 2.98e-07, -1.0), (1.192e-07, 2.98e-07, -1.0), (1.192e-07, 2.98e-07, -1.0), (1.192e-07, 2.98e-07, -1.0), (8.941e-08, 2.98e-07, -1.0), (8.941e-08, 2.98e-07, -1.0), (9.628e-08, 3.576e-07, -1.0), (8.941e-08, 2.98e-07, -1.0), (8.941e-08, 2.98e-07, -1.0), (1.192e-07, 2.98e-07, -1.0), (1.192e-07, 2.98e-07, -1.0), (1.192e-07, 2.98e-07, -1.0), (1.192e-07, 2.98e-07, -1.0), (1.192e-07, 2.98e-07, -1.0), (1.192e-07, 3.017e-07, -1.0), (1.192e-07, 2.98e-07, -1.0), (1.192e-07, 2.98e-07, -1.0), (1.192e-07, 2.98e-07, -1.0), (1.192e-07, 2.98e-07, -1.0), (1.192e-07, 2.98e-07, -1.0), (8.941e-08, 2.98e-07, -1.0), (8.941e-08, 2.98e-07, -1.0), (9.686e-08, 2.98e-07, -1.0), (8.941e-08, 2.98e-07, -1.0), (8.941e-08, 2.98e-07, -1.0), (1.192e-07, 2.98e-07, -1.0), (1.192e-07, 2.98e-07, -1.0), (1.192e-07, 2.98e-07, -1.0), (1.192e-07, 2.98e-07, -1.0), (1.192e-07, 2.98e-07, -1.0), (1.192e-07, 2.98e-07, -1.0), (1.192e-07, 2.98e-07, -1.0), (1.192e-07, 2.98e-07, -1.0), (1.192e-07, 2.98e-07, -1.0), (1.192e-07, 2.98e-07, -1.0), (8.941e-08, 2.98e-07, -1.0), (8.941e-08, 2.98e-07, -1.0), (9.686e-08, 2.98e-07, -1.0), (9.686e-08, 2.98e-07, -1.0), (8.941e-08, 2.98e-07, -1.0), (8.941e-08, 2.98e-07, -1.0), (1.192e-07, 2.98e-07, -1.0), (1.192e-07, 2.98e-07, -1.0), (1.192e-07, 2.98e-07, -1.0), (1.192e-07, 2.98e-07, -1.0), (1.192e-07, 2.98e-07, -1.0), (1.192e-07, 2.98e-07, -1.0), (1.192e-07, 2.98e-07, -1.0), (1.192e-07, 2.98e-07, -1.0), (1.192e-07, 2.98e-07, -1.0), (1.192e-07, 2.98e-07, -1.0), (8.941e-08, 2.98e-07, -1.0), (8.941e-08, 2.98e-07, -1.0), (9.686e-08, 2.98e-07, -1.0)], [], [(7, 6, 21, 22), (5, 4, 19, 20), (3, 2, 17, 18), (14, 13, 28, 29), (1, 0, 15, 16), (12, 11, 26, 27), (10, 9, 24, 25), (8, 7, 22, 23), (6, 5, 20, 21), (4, 3, 18, 19), (2, 1, 16, 17), (13, 12, 27, 28), (11, 10, 25, 26), (9, 8, 23, 24), (17, 16, 31, 32), (28, 27, 42, 43), (26, 25, 40, 41), (24, 23, 38, 39), (22, 21, 36, 37), (20, 19, 34, 35), (18, 17, 32, 33), (29, 28, 43, 44), (16, 15, 30, 31), (27, 26, 41, 42), (25, 24, 39, 40), (23, 22, 37, 38), (21, 20, 35, 36), (19, 18, 33, 34), (32, 31, 46, 47), (43, 42, 57, 58), (41, 40, 55, 56), (39, 38, 53, 54), (37, 36, 51, 52), (35, 34, 49, 50), (33, 32, 47, 48), (44, 43, 58, 59), (31, 30, 45, 46), (42, 41, 56, 57), (40, 39, 54, 55), (38, 37, 52, 53), (36, 35, 50, 51), (34, 33, 48, 49), (47, 46, 61, 62), (58, 57, 72, 73), (56, 55, 70, 71), (54, 53, 68, 69), (52, 51, 66, 67), (50, 49, 64, 65), (48, 47, 62, 63), (59, 58, 73, 74), (46, 45, 60, 61), (57, 56, 71, 72), (55, 54, 69, 70), (53, 52, 67, 68), (51, 50, 65, 66), (49, 48, 63, 64), (62, 61, 76, 77), (73, 72, 87, 88), (71, 70, 85, 86), (69, 68, 83, 84), (67, 66, 81, 82), (65, 64, 79, 80), (63, 62, 77, 78), (74, 73, 88, 89), (61, 60, 75, 76), (72, 71, 86, 87), (70, 69, 84, 85), (68, 67, 82, 83), (66, 65, 80, 81), (64, 63, 78, 79), (77, 76, 91, 92), (88, 87, 102, 103), (86, 85, 100, 101), (84, 83, 98, 99), (82, 81, 96, 97), (80, 79, 94, 95), (78, 77, 92, 93), (89, 88, 103, 104), (76, 75, 90, 91), (87, 86, 101, 102), (85, 84, 99, 100), (83, 82, 97, 98), (81, 80, 95, 96), (79, 78, 93, 94), (92, 91, 106, 107), (103, 102, 117, 118), (101, 100, 115, 116), (99, 98, 113, 114), (97, 96, 111, 112), (95, 94, 109, 110), (93, 92, 107, 108), (104, 103, 118, 119), (91, 90, 105, 106), (102, 101, 116, 117), (100, 99, 114, 115), (98, 97, 112, 113), (96, 95, 110, 111), (94, 93, 108, 109), (107, 106, 121, 122), (118, 117, 132, 133), (116, 115, 130, 131), (114, 113, 128, 129), (112, 111, 126, 127), (110, 109, 124, 125), (108, 107, 122, 123), (119, 118, 133, 134), (106, 105, 120, 121), (117, 116, 131, 132), (115, 114, 129, 130), (113, 112, 127, 128), (111, 110, 125, 126), (109, 108, 123, 124), (122, 121, 136, 137), (133, 132, 147, 148), (131, 130, 145, 146), (129, 128, 143, 144), (127, 126, 141, 142), (125, 124, 139, 140), (123, 122, 137, 138), (134, 133, 148, 149), (121, 120, 135, 136), (132, 131, 146, 147), (130, 129, 144, 145), (128, 127, 142, 143), (126, 125, 140, 141), (124, 123, 138, 139), (137, 136, 151, 152), (148, 147, 162, 163), (146, 145, 160, 161), (144, 143, 158, 159), (142, 141, 156, 157), (140, 139, 154, 155), (138, 137, 152, 153), (149, 148, 163, 164), (136, 135, 150, 151), (147, 146, 161, 162), (145, 144, 159, 160), (143, 142, 157, 158), (141, 140, 155, 156), (139, 138, 153, 154), (152, 151, 166, 167), (163, 162, 177, 178), (161, 160, 175, 176), (159, 158, 173, 174), (157, 156, 171, 172), (155, 154, 169, 170), (153, 152, 167, 168), (164, 163, 178, 179), (151, 150, 165, 166), (162, 161, 176, 177), (160, 159, 174, 175), (158, 157, 172, 173), (156, 155, 170, 171), (154, 153, 168, 169), (167, 166, 181, 182), (178, 177, 192, 193), (176, 175, 190, 191), (174, 173, 188, 189), (172, 171, 186, 187), (170, 169, 184, 185), (168, 167, 182, 183), (179, 178, 193, 194), (166, 165, 180, 181), (177, 176, 191, 192), (175, 174, 189, 190), (173, 172, 187, 188), (171, 170, 185, 186), (169, 168, 183, 184), (182, 181, 196, 197), (193, 192, 207, 208), (191, 190, 205, 206), (189, 188, 203, 204), (187, 186, 201, 202), (185, 184, 199, 200), (183, 182, 197, 198), (194, 193, 208, 209), (181, 180, 195, 196), (192, 191, 206, 207), (190, 189, 204, 205), (188, 187, 202, 203), (186, 185, 200, 201), (184, 183, 198, 199), (197, 196, 211, 212), (208, 207, 222, 223), (206, 205, 220, 221), (204, 203, 218, 219), (202, 201, 216, 217), (200, 199, 214, 215), (198, 197, 212, 213), (209, 208, 223, 224), (196, 195, 210, 211), (207, 206, 221, 222), (205, 204, 219, 220), (203, 202, 217, 218), (201, 200, 215, 216), (199, 198, 213, 214), (212, 211, 226, 227), (223, 222, 237, 238), (221, 220, 235, 236), (219, 218, 233, 234), (217, 216, 231, 232), (215, 214, 229, 230), (213, 212, 227, 228), (224, 223, 238, 239), (211, 210, 225, 226), (222, 221, 236, 237), (220, 219, 234, 235), (218, 217, 232, 233), (216, 215, 230, 231), (214, 213, 228, 229), (227, 226, 241, 242), (238, 237, 252, 253), (236, 235, 250, 251), (234, 233, 248, 249), (232, 231, 246, 247), (230, 229, 244, 245), (228, 227, 242, 243), (239, 238, 253, 254), (226, 225, 240, 241), (237, 236, 251, 252), (235, 234, 249, 250), (233, 232, 247, 248), (231, 230, 245, 246), (229, 228, 243, 244), (242, 241, 256, 257), (253, 252, 267, 268), (251, 250, 265, 266), (249, 248, 263, 264), (247, 246, 261, 262), (245, 244, 259, 260), (243, 242, 257, 258), (254, 253, 268, 269), (241, 240, 255, 256), (252, 251, 266, 267), (250, 249, 264, 265), (248, 247, 262, 263), (246, 245, 260, 261), (244, 243, 258, 259), (257, 256, 271, 272), (268, 267, 282, 283), (266, 265, 280, 281), (264, 263, 278, 279), (262, 261, 276, 277), (260, 259, 274, 275), (258, 257, 272, 273), (269, 268, 283, 284), (256, 255, 270, 271), (267, 266, 281, 282), (265, 264, 279, 280), (263, 262, 277, 278), (261, 260, 275, 276), (259, 258, 273, 274), (272, 271, 286, 287), (283, 282, 297, 298), (281, 280, 295, 296), (279, 278, 293, 294), (277, 276, 291, 292), (275, 274, 289, 290), (273, 272, 287, 288), (284, 283, 298, 299), (271, 270, 285, 286), (282, 281, 296, 297), (280, 279, 294, 295), (278, 277, 292, 293), (276, 275, 290, 291), (274, 273, 288, 289), (287, 286, 301, 302), (298, 297, 312, 313), (296, 295, 310, 311), (294, 293, 308, 309), (292, 291, 306, 307), (290, 289, 304, 305), (288, 287, 302, 303), (299, 298, 313, 314), (286, 285, 300, 301), (297, 296, 311, 312), (295, 294, 309, 310), (293, 292, 307, 308), (291, 290, 305, 306), (289, 288, 303, 304), (302, 301, 316, 317), (313, 312, 327, 328), (311, 310, 325, 326), (309, 308, 323, 324), (307, 306, 321, 322), (305, 304, 319, 320), (303, 302, 317, 318), (314, 313, 328, 329), (301, 300, 315, 316), (312, 311, 326, 327), (310, 309, 324, 325), (308, 307, 322, 323), (306, 305, 320, 321), (304, 303, 318, 319), (317, 316, 332, 333), (328, 327, 343, 344), (326, 325, 341, 342), (324, 323, 339, 340), (322, 321, 337, 338), (320, 319, 335, 336), (318, 317, 333, 334), (329, 328, 344, 345), (316, 315, 331, 332), (327, 326, 342, 343), (325, 324, 340, 341), (323, 322, 338, 339), (321, 320, 336, 337), (319, 318, 334, 335), (333, 332, 347, 348), (344, 343, 358, 359), (342, 341, 356, 357), (340, 339, 354, 355), (338, 337, 352, 353), (336, 335, 350, 351), (334, 333, 348, 349), (345, 344, 359, 360), (332, 331, 346, 347), (343, 342, 357, 358), (341, 340, 355, 356), (339, 338, 353, 354), (337, 336, 351, 352), (335, 334, 349, 350), (348, 347, 362, 363), (359, 358, 373, 374), (357, 356, 371, 372), (355, 354, 369, 370), (353, 352, 367, 368), (351, 350, 365, 366), (349, 348, 363, 364), (360, 359, 374, 375), (347, 346, 361, 362), (358, 357, 372, 373), (356, 355, 370, 371), (354, 353, 368, 369), (352, 351, 366, 367), (350, 349, 364, 365), (363, 362, 377, 378), (374, 373, 388, 389), (372, 371, 386, 387), (370, 369, 384, 385), (368, 367, 382, 383), (366, 365, 380, 381), (364, 363, 378, 379), (375, 374, 389, 390), (362, 361, 376, 377), (373, 372, 387, 388), (371, 370, 385, 386), (369, 368, 383, 384), (367, 366, 381, 382), (365, 364, 379, 380), (378, 377, 392, 393), (389, 388, 403, 404), (387, 386, 401, 402), (385, 384, 399, 400), (383, 382, 397, 398), (381, 380, 395, 396), (379, 378, 393, 394), (390, 389, 404, 405), (377, 376, 391, 392), (388, 387, 402, 403), (386, 385, 400, 401), (384, 383, 398, 399), (382, 381, 396, 397), (380, 379, 394, 395), (393, 392, 407, 408), (404, 403, 418, 419), (402, 401, 416, 417), (400, 399, 414, 415), (398, 397, 412, 413), (396, 395, 410, 411), (394, 393, 408, 409), (405, 404, 419, 420), (392, 391, 406, 407), (403, 402, 417, 418), (401, 400, 415, 416), (399, 398, 413, 414), (397, 396, 411, 412), (395, 394, 409, 410), (408, 407, 422, 423), (419, 418, 433, 434), (417, 416, 431, 432), (415, 414, 429, 430), (413, 412, 427, 428), (411, 410, 425, 426), (409, 408, 423, 424), (420, 419, 434, 435), (407, 406, 421, 422), (418, 417, 432, 433), (416, 415, 430, 431), (414, 413, 428, 429), (412, 411, 426, 427), (410, 409, 424, 425), (423, 422, 437, 438), (434, 433, 448, 449), (432, 431, 446, 447), (430, 429, 444, 445), (428, 427, 442, 443), (426, 425, 440, 441), (424, 423, 438, 439), (435, 434, 449, 450), (422, 421, 436, 437), (433, 432, 447, 448), (431, 430, 445, 446), (429, 428, 443, 444), (427, 426, 441, 442), (425, 424, 439, 440), (438, 437, 453, 454), (449, 448, 464, 465), (447, 446, 462, 463), (445, 444, 460, 461), (443, 442, 458, 459), (441, 440, 456, 457), (439, 438, 454, 455), (450, 449, 465, 466), (437, 436, 452, 453), (448, 447, 463, 464), (446, 445, 461, 462), (444, 443, 459, 460), (442, 441, 457, 458), (440, 439, 455, 456), (454, 453, 468, 469), (465, 464, 479, 480), (463, 462, 477, 478), (461, 460, 475, 476), (459, 458, 473, 474), (457, 456, 471, 472), (455, 454, 469, 470), (466, 465, 480, 481), (453, 452, 467, 468), (464, 463, 478, 479), (462, 461, 476, 477), (460, 459, 474, 475), (458, 457, 472, 473), (456, 455, 470, 471), (330, 14, 29), (0, 451, 15), (15, 451, 30), (330, 29, 44), (30, 451, 45), (330, 44, 59), (45, 451, 60), (330, 59, 74), (60, 451, 75), (330, 74, 89), (75, 451, 90), (330, 89, 104), (90, 451, 105), (330, 104, 119), (105, 451, 120), (330, 119, 134), (120, 451, 135), (330, 134, 149), (135, 451, 150), (330, 149, 164), (150, 451, 165), (330, 164, 179), (165, 451, 180), (330, 179, 194), (180, 451, 195), (330, 194, 209), (195, 451, 210), (330, 209, 224), (210, 451, 225), (330, 224, 239), (225, 451, 240), (330, 239, 254), (240, 451, 255), (330, 254, 269), (255, 451, 270), (330, 269, 284), (270, 451, 285), (330, 284, 299), (285, 451, 300), (330, 299, 314), (300, 451, 315), (330, 314, 329), (315, 451, 331), (330, 329, 345), (331, 451, 346), (330, 345, 360), (346, 451, 361), (330, 360, 375), (361, 451, 376), (330, 375, 390), (376, 451, 391), (330, 390, 405), (391, 451, 406), (330, 405, 420), (406, 451, 421), (330, 420, 435), (421, 451, 436), (330, 435, 450), (436, 451, 452), (330, 450, 466), (452, 451, 467), (330, 466, 481), (469, 468, 1, 2), (480, 479, 12, 13), (467, 451, 0), (478, 477, 10, 11), (476, 475, 8, 9), (474, 473, 6, 7), (472, 471, 4, 5), (470, 469, 2, 3), (481, 480, 13, 14), (468, 467, 0, 1), (479, 478, 11, 12), (477, 476, 9, 10), (475, 474, 7, 8), (473, 472, 5, 6), (471, 470, 3, 4), (330, 481, 14), (503, 557, 502, 528, 529), (492, 546, 490, 520, 521), (486, 541, 485, 516, 517), (504, 558, 503, 529, 530), (487, 542, 486, 517, 518), (483, 538, 482, 491, 515), (495, 549, 494, 522, 523), (507, 561, 506, 531, 532), (496, 550, 495, 523, 524), (490, 545, 489, 519, 520), (508, 562, 507, 532, 533), (482, 569, 514, 537, 491), (499, 553, 498, 525, 526), (511, 565, 510, 534, 535), (500, 554, 499, 526, 527), (512, 566, 511, 535, 536), (514, 569, 633, 601), (570, 602, 571, 603, 572, 604, 573, 605, 574, 606, 575, 607, 576, 608, 577, 609, 578, 610, 579, 611, 580, 612, 581, 613, 582, 614, 583, 615, 584, 616, 585, 617, 586, 618, 587, 619, 588, 620, 589, 621, 590, 622, 591, 623, 592, 624, 593, 625, 594, 626, 595, 627, 596, 628, 597, 629, 598, 630, 599, 631, 600, 632, 601, 633), (541, 486, 574, 605), (559, 505, 592, 623), (492, 547, 611, 579), (507, 562, 626, 594), (548, 494, 581, 612), (538, 483, 571, 602), (484, 540, 604, 572), (545, 490, 578, 609), (563, 509, 596, 627), (500, 555, 619, 587), (552, 498, 585, 616), (493, 548, 612, 580), (508, 563, 627, 595), (567, 513, 600, 631), (485, 541, 605, 573), (556, 502, 589, 620), (501, 556, 620, 588), (542, 487, 575, 606), (560, 506, 593, 624), (494, 549, 613, 581), (509, 564, 628, 596), (549, 495, 582, 613), (486, 542, 606, 574), (564, 510, 597, 628), (502, 557, 621, 589), (553, 499, 586, 617), (495, 550, 614, 582), (510, 565, 629, 597), (568, 514, 601, 632), (539, 484, 572, 603), (557, 503, 590, 621), (487, 543, 607, 575), (503, 558, 622, 590), (546, 492, 579, 610), (496, 551, 615, 583), (543, 488, 576, 607), (561, 507, 594, 625), (511, 566, 630, 598), (550, 496, 583, 614), (569, 482, 570, 633), (488, 544, 608, 576), (504, 559, 623, 591), (565, 511, 598, 629), (554, 500, 587, 618), (497, 552, 616, 584), (512, 567, 631, 599), (540, 485, 573, 604), (558, 504, 591, 622), (489, 545, 609, 577), (505, 560, 624, 592), (547, 493, 580, 611), (482, 538, 602, 570), (544, 489, 577, 608), (562, 508, 595, 626), (498, 553, 617, 585), (513, 568, 632, 600), (551, 497, 584, 615), (490, 546, 610, 578), (506, 561, 625, 593), (566, 512, 599, 630), (555, 501, 588, 619), (483, 539, 603, 571), (499, 554, 618, 586), (641, 656, 655, 640), (639, 654, 653, 638), (637, 652, 651, 636), (648, 663, 662, 647), (635, 650, 649, 634), (646, 661, 660, 645), (644, 659, 658, 643), (642, 657, 656, 641), (640, 655, 654, 639), (638, 653, 652, 637), (636, 651, 650, 635), (647, 662, 661, 646), (645, 660, 659, 644), (643, 658, 657, 642), (651, 666, 665, 650), (662, 677, 676, 661), (660, 675, 674, 659), (658, 673, 672, 657), (656, 671, 670, 655), (654, 669, 668, 653), (652, 667, 666, 651), (663, 678, 677, 662), (650, 665, 664, 649), (661, 676, 675, 660), (659, 674, 673, 658), (657, 672, 671, 656), (655, 670, 669, 654), (653, 668, 667, 652), (666, 681, 680, 665), (677, 692, 691, 676), (675, 690, 689, 674), (673, 688, 687, 672), (671, 686, 685, 670), (669, 684, 683, 668), (667, 682, 681, 666), (678, 693, 692, 677), (665, 680, 679, 664), (676, 691, 690, 675), (674, 689, 688, 673), (672, 687, 686, 671), (670, 685, 684, 669), (668, 683, 682, 667), (681, 696, 695, 680), (692, 707, 706, 691), (690, 705, 704, 689), (688, 703, 702, 687), (686, 701, 700, 685), (684, 699, 698, 683), (682, 697, 696, 681), (693, 708, 707, 692), (680, 695, 694, 679), (691, 706, 705, 690), (689, 704, 703, 688), (687, 702, 701, 686), (685, 700, 699, 684), (683, 698, 697, 682), (696, 711, 710, 695), (707, 722, 721, 706), (705, 720, 719, 704), (703, 718, 717, 702), (701, 716, 715, 700), (699, 714, 713, 698), (697, 712, 711, 696), (708, 723, 722, 707), (695, 710, 709, 694), (706, 721, 720, 705), (704, 719, 718, 703), (702, 717, 716, 701), (700, 715, 714, 699), (698, 713, 712, 697), (711, 726, 725, 710), (722, 737, 736, 721), (720, 735, 734, 719), (718, 733, 732, 717), (716, 731, 730, 715), (714, 729, 728, 713), (712, 727, 726, 711), (723, 738, 737, 722), (710, 725, 724, 709), (721, 736, 735, 720), (719, 734, 733, 718), (717, 732, 731, 716), (715, 730, 729, 714), (713, 728, 727, 712), (726, 741, 740, 725), (737, 752, 751, 736), (735, 750, 749, 734), (733, 748, 747, 732), (731, 746, 745, 730), (729, 744, 743, 728), (727, 742, 741, 726), (738, 753, 752, 737), (725, 740, 739, 724), (736, 751, 750, 735), (734, 749, 748, 733), (732, 747, 746, 731), (730, 745, 744, 729), (728, 743, 742, 727), (741, 756, 755, 740), (752, 767, 766, 751), (750, 765, 764, 749), (748, 763, 762, 747), (746, 761, 760, 745), (744, 759, 758, 743), (742, 757, 756, 741), (753, 768, 767, 752), (740, 755, 754, 739), (751, 766, 765, 750), (749, 764, 763, 748), (747, 762, 761, 746), (745, 760, 759, 744), (743, 758, 757, 742), (756, 771, 770, 755), (767, 782, 781, 766), (765, 780, 779, 764), (763, 778, 777, 762), (761, 776, 775, 760), (759, 774, 773, 758), (757, 772, 771, 756), (768, 783, 782, 767), (755, 770, 769, 754), (766, 781, 780, 765), (764, 779, 778, 763), (762, 777, 776, 761), (760, 775, 774, 759), (758, 773, 772, 757), (771, 786, 785, 770), (782, 797, 796, 781), (780, 795, 794, 779), (778, 793, 792, 777), (776, 791, 790, 775), (774, 789, 788, 773), (772, 787, 786, 771), (783, 798, 797, 782), (770, 785, 784, 769), (781, 796, 795, 780), (779, 794, 793, 778), (777, 792, 791, 776), (775, 790, 789, 774), (773, 788, 787, 772), (786, 801, 800, 785), (797, 812, 811, 796), (795, 810, 809, 794), (793, 808, 807, 792), (791, 806, 805, 790), (789, 804, 803, 788), (787, 802, 801, 786), (798, 813, 812, 797), (785, 800, 799, 784), (796, 811, 810, 795), (794, 809, 808, 793), (792, 807, 806, 791), (790, 805, 804, 789), (788, 803, 802, 787), (801, 816, 815, 800), (812, 827, 826, 811), (810, 825, 824, 809), (808, 823, 822, 807), (806, 821, 820, 805), (804, 819, 818, 803), (802, 817, 816, 801), (813, 828, 827, 812), (800, 815, 814, 799), (811, 826, 825, 810), (809, 824, 823, 808), (807, 822, 821, 806), (805, 820, 819, 804), (803, 818, 817, 802), (816, 831, 830, 815), (827, 842, 841, 826), (825, 840, 839, 824), (823, 838, 837, 822), (821, 836, 835, 820), (819, 834, 833, 818), (817, 832, 831, 816), (828, 843, 842, 827), (815, 830, 829, 814), (826, 841, 840, 825), (824, 839, 838, 823), (822, 837, 836, 821), (820, 835, 834, 819), (818, 833, 832, 817), (831, 846, 845, 830), (842, 857, 856, 841), (840, 855, 854, 839), (838, 853, 852, 837), (836, 851, 850, 835), (834, 849, 848, 833), (832, 847, 846, 831), (843, 858, 857, 842), (830, 845, 844, 829), (841, 856, 855, 840), (839, 854, 853, 838), (837, 852, 851, 836), (835, 850, 849, 834), (833, 848, 847, 832), (846, 861, 860, 845), (857, 872, 871, 856), (855, 870, 869, 854), (853, 868, 867, 852), (851, 866, 865, 850), (849, 864, 863, 848), (847, 862, 861, 846), (858, 873, 872, 857), (845, 860, 859, 844), (856, 871, 870, 855), (854, 869, 868, 853), (852, 867, 866, 851), (850, 865, 864, 849), (848, 863, 862, 847), (861, 876, 875, 860), (872, 887, 886, 871), (870, 885, 884, 869), (868, 883, 882, 867), (866, 881, 880, 865), (864, 879, 878, 863), (862, 877, 876, 861), (873, 888, 887, 872), (860, 875, 874, 859), (871, 886, 885, 870), (869, 884, 883, 868), (867, 882, 881, 866), (865, 880, 879, 864), (863, 878, 877, 862), (876, 891, 890, 875), (887, 902, 901, 886), (885, 900, 899, 884), (883, 898, 897, 882), (881, 896, 895, 880), (879, 894, 893, 878), (877, 892, 891, 876), (888, 903, 902, 887), (875, 890, 889, 874), (886, 901, 900, 885), (884, 899, 898, 883), (882, 897, 896, 881), (880, 895, 894, 879), (878, 893, 892, 877), (891, 906, 905, 890), (902, 917, 916, 901), (900, 915, 914, 899), (898, 913, 912, 897), (896, 911, 910, 895), (894, 909, 908, 893), (892, 907, 906, 891), (903, 918, 917, 902), (890, 905, 904, 889), (901, 916, 915, 900), (899, 914, 913, 898), (897, 912, 911, 896), (895, 910, 909, 894), (893, 908, 907, 892), (906, 921, 920, 905), (917, 932, 931, 916), (915, 930, 929, 914), (913, 928, 927, 912), (911, 926, 925, 910), (909, 924, 923, 908), (907, 922, 921, 906), (918, 933, 932, 917), (905, 920, 919, 904), (916, 931, 930, 915), (914, 929, 928, 913), (912, 927, 926, 911), (910, 925, 924, 909), (908, 923, 922, 907), (921, 936, 935, 920), (932, 947, 946, 931), (930, 945, 944, 929), (928, 943, 942, 927), (926, 941, 940, 925), (924, 939, 938, 923), (922, 937, 936, 921), (933, 948, 947, 932), (920, 935, 934, 919), (931, 946, 945, 930), (929, 944, 943, 928), (927, 942, 941, 926), (925, 940, 939, 924), (923, 938, 937, 922), (936, 951, 950, 935), (947, 962, 961, 946), (945, 960, 959, 944), (943, 958, 957, 942), (941, 956, 955, 940), (939, 954, 953, 938), (937, 952, 951, 936), (948, 963, 962, 947), (935, 950, 949, 934), (946, 961, 960, 945), (944, 959, 958, 943), (942, 957, 956, 941), (940, 955, 954, 939), (938, 953, 952, 937), (951, 967, 966, 950), (962, 978, 977, 961), (960, 976, 975, 959), (958, 974, 973, 957), (956, 972, 971, 955), (954, 970, 969, 953), (952, 968, 967, 951), (963, 979, 978, 962), (950, 966, 965, 949), (961, 977, 976, 960), (959, 975, 974, 958), (957, 973, 972, 956), (955, 971, 970, 954), (953, 969, 968, 952), (967, 982, 981, 966), (978, 993, 992, 977), (976, 991, 990, 975), (974, 989, 988, 973), (972, 987, 986, 971), (970, 985, 984, 969), (968, 983, 982, 967), (979, 994, 993, 978), (966, 981, 980, 965), (977, 992, 991, 976), (975, 990, 989, 974), (973, 988, 987, 972), (971, 986, 985, 970), (969, 984, 983, 968), (982, 997, 996, 981), (993, 1008, 1007, 992), (991, 1006, 1005, 990), (989, 1004, 1003, 988), (987, 1002, 1001, 986), (985, 1000, 999, 984), (983, 998, 997, 982), (994, 1009, 1008, 993), (981, 996, 995, 980), (992, 1007, 1006, 991), (990, 1005, 1004, 989), (988, 1003, 1002, 987), (986, 1001, 1000, 985), (984, 999, 998, 983), (997, 1012, 1011, 996), (1008, 1023, 1022, 1007), (1006, 1021, 1020, 1005), (1004, 1019, 1018, 1003), (1002, 1017, 1016, 1001), (1000, 1015, 1014, 999), (998, 1013, 1012, 997), (1009, 1024, 1023, 1008), (996, 1011, 1010, 995), (1007, 1022, 1021, 1006), (1005, 1020, 1019, 1004), (1003, 1018, 1017, 1002), (1001, 1016, 1015, 1000), (999, 1014, 1013, 998), (1012, 1027, 1026, 1011), (1023, 1038, 1037, 1022), (1021, 1036, 1035, 1020), (1019, 1034, 1033, 1018), (1017, 1032, 1031, 1016), (1015, 1030, 1029, 1014), (1013, 1028, 1027, 1012), (1024, 1039, 1038, 1023), (1011, 1026, 1025, 1010), (1022, 1037, 1036, 1021), (1020, 1035, 1034, 1019), (1018, 1033, 1032, 1017), (1016, 1031, 1030, 1015), (1014, 1029, 1028, 1013), (1027, 1042, 1041, 1026), (1038, 1053, 1052, 1037), (1036, 1051, 1050, 1035), (1034, 1049, 1048, 1033), (1032, 1047, 1046, 1031), (1030, 1045, 1044, 1029), (1028, 1043, 1042, 1027), (1039, 1054, 1053, 1038), (1026, 1041, 1040, 1025), (1037, 1052, 1051, 1036), (1035, 1050, 1049, 1034), (1033, 1048, 1047, 1032), (1031, 1046, 1045, 1030), (1029, 1044, 1043, 1028), (1042, 1057, 1056, 1041), (1053, 1068, 1067, 1052), (1051, 1066, 1065, 1050), (1049, 1064, 1063, 1048), (1047, 1062, 1061, 1046), (1045, 1060, 1059, 1044), (1043, 1058, 1057, 1042), (1054, 1069, 1068, 1053), (1041, 1056, 1055, 1040), (1052, 1067, 1066, 1051), (1050, 1065, 1064, 1049), (1048, 1063, 1062, 1047), (1046, 1061, 1060, 1045), (1044, 1059, 1058, 1043), (1057, 1072, 1071, 1056), (1068, 1083, 1082, 1067), (1066, 1081, 1080, 1065), (1064, 1079, 1078, 1063), (1062, 1077, 1076, 1061), (1060, 1075, 1074, 1059), (1058, 1073, 1072, 1057), (1069, 1084, 1083, 1068), (1056, 1071, 1070, 1055), (1067, 1082, 1081, 1066), (1065, 1080, 1079, 1064), (1063, 1078, 1077, 1062), (1061, 1076, 1075, 1060), (1059, 1074, 1073, 1058), (1072, 1088, 1087, 1071), (1083, 1099, 1098, 1082), (1081, 1097, 1096, 1080), (1079, 1095, 1094, 1078), (1077, 1093, 1092, 1076), (1075, 1091, 1090, 1074), (1073, 1089, 1088, 1072), (1084, 1100, 1099, 1083), (1071, 1087, 1086, 1070), (1082, 1098, 1097, 1081), (1080, 1096, 1095, 1079), (1078, 1094, 1093, 1077), (1076, 1092, 1091, 1075), (1074, 1090, 1089, 1073), (1088, 1103, 1102, 1087), (1099, 1114, 1113, 1098), (1097, 1112, 1111, 1096), (1095, 1110, 1109, 1094), (1093, 1108, 1107, 1092), (1091, 1106, 1105, 1090), (1089, 1104, 1103, 1088), (1100, 1115, 1114, 1099), (1087, 1102, 1101, 1086), (1098, 1113, 1112, 1097), (1096, 1111, 1110, 1095), (1094, 1109, 1108, 1093), (1092, 1107, 1106, 1091), (1090, 1105, 1104, 1089), (964, 663, 648), (634, 649, 1085), (649, 664, 1085), (964, 678, 663), (664, 679, 1085), (964, 693, 678), (679, 694, 1085), (964, 708, 693), (694, 709, 1085), (964, 723, 708), (709, 724, 1085), (964, 738, 723), (724, 739, 1085), (964, 753, 738), (739, 754, 1085), (964, 768, 753), (754, 769, 1085), (964, 783, 768), (769, 784, 1085), (964, 798, 783), (784, 799, 1085), (964, 813, 798), (799, 814, 1085), (964, 828, 813), (814, 829, 1085), (964, 843, 828), (829, 844, 1085), (964, 858, 843), (844, 859, 1085), (964, 873, 858), (859, 874, 1085), (964, 888, 873), (874, 889, 1085), (964, 903, 888), (889, 904, 1085), (964, 918, 903), (904, 919, 1085), (964, 933, 918), (919, 934, 1085), (964, 948, 933), (934, 949, 1085), (964, 963, 948), (949, 965, 1085), (964, 979, 963), (965, 980, 1085), (964, 994, 979), (980, 995, 1085), (964, 1009, 994), (995, 1010, 1085), (964, 1024, 1009), (1010, 1025, 1085), (964, 1039, 1024), (1025, 1040, 1085), (964, 1054, 1039), (1040, 1055, 1085), (964, 1069, 1054), (1055, 1070, 1085), (964, 1084, 1069), (1070, 1086, 1085), (964, 1100, 1084), (1086, 1101, 1085), (964, 1115, 1100), (1103, 636, 635, 1102), (1114, 647, 646, 1113), (1101, 634, 1085), (1112, 645, 644, 1111), (1110, 643, 642, 1109), (1108, 641, 640, 1107), (1106, 639, 638, 1105), (1104, 637, 636, 1103), (1115, 648, 647, 1114), (1102, 635, 634, 1101), (1113, 646, 645, 1112), (1111, 644, 643, 1110), (1109, 642, 641, 1108), (1107, 640, 639, 1106), (1105, 638, 637, 1104), (964, 648, 1115), (1137, 1163, 1162, 1136, 1191), (1126, 1155, 1154, 1124, 1180), (1120, 1151, 1150, 1119, 1175), (1138, 1164, 1163, 1137, 1192), (1121, 1152, 1151, 1120, 1176), (1117, 1149, 1125, 1116, 1172), (1129, 1157, 1156, 1128, 1183), (1141, 1166, 1165, 1140, 1195), (1130, 1158, 1157, 1129, 1184), (1124, 1154, 1153, 1123, 1179), (1142, 1167, 1166, 1141, 1196), (1116, 1125, 1171, 1148, 1203), (1133, 1160, 1159, 1132, 1187), (1145, 1169, 1168, 1144, 1199), (1134, 1161, 1160, 1133, 1188), (1146, 1170, 1169, 1145, 1200), (1148, 1235, 1267, 1203), (1204, 1267, 1235, 1266, 1234, 1265, 1233, 1264, 1232, 1263, 1231, 1262, 1230, 1261, 1229, 1260, 1228, 1259, 1227, 1258, 1226, 1257, 1225, 1256, 1224, 1255, 1223, 1254, 1222, 1253, 1221, 1252, 1220, 1251, 1219, 1250, 1218, 1249, 1217, 1248, 1216, 1247, 1215, 1246, 1214, 1245, 1213, 1244, 1212, 1243, 1211, 1242, 1210, 1241, 1209, 1240, 1208, 1239, 1207, 1238, 1206, 1237, 1205, 1236), (1175, 1239, 1208, 1120), (1193, 1257, 1226, 1139), (1126, 1213, 1245, 1181), (1141, 1228, 1260, 1196), (1182, 1246, 1215, 1128), (1172, 1236, 1205, 1117), (1118, 1206, 1238, 1174), (1179, 1243, 1212, 1124), (1197, 1261, 1230, 1143), (1134, 1221, 1253, 1189), (1186, 1250, 1219, 1132), (1127, 1214, 1246, 1182), (1142, 1229, 1261, 1197), (1201, 1265, 1234, 1147), (1119, 1207, 1239, 1175), (1190, 1254, 1223, 1136), (1135, 1222, 1254, 1190), (1176, 1240, 1209, 1121), (1194, 1258, 1227, 1140), (1128, 1215, 1247, 1183), (1143, 1230, 1262, 1198), (1183, 1247, 1216, 1129), (1120, 1208, 1240, 1176), (1198, 1262, 1231, 1144), (1136, 1223, 1255, 1191), (1187, 1251, 1220, 1133), (1129, 1216, 1248, 1184), (1144, 1231, 1263, 1199), (1202, 1266, 1235, 1148), (1173, 1237, 1206, 1118), (1191, 1255, 1224, 1137), (1121, 1209, 1241, 1177), (1137, 1224, 1256, 1192), (1180, 1244, 1213, 1126), (1130, 1217, 1249, 1185), (1177, 1241, 1210, 1122), (1195, 1259, 1228, 1141), (1145, 1232, 1264, 1200), (1184, 1248, 1217, 1130), (1203, 1267, 1204, 1116), (1122, 1210, 1242, 1178), (1138, 1225, 1257, 1193), (1199, 1263, 1232, 1145), (1188, 1252, 1221, 1134), (1131, 1218, 1250, 1186), (1146, 1233, 1265, 1201), (1174, 1238, 1207, 1119), (1192, 1256, 1225, 1138), (1123, 1211, 1243, 1179), (1139, 1226, 1258, 1194), (1181, 1245, 1214, 1127), (1116, 1204, 1236, 1172), (1178, 1242, 1211, 1123), (1196, 1260, 1229, 1142), (1132, 1219, 1251, 1187), (1147, 1234, 1266, 1202), (1185, 1249, 1218, 1131), (1124, 1212, 1244, 1180), (1140, 1227, 1259, 1195), (1200, 1264, 1233, 1146), (1189, 1253, 1222, 1135), (1117, 1205, 1237, 1173), (1133, 1220, 1252, 1188)])
me_cone.polygons.foreach_set('material_index', [2, 2, 2, 2, 2, 2, 2, 2, 2, 2, 2, 2, 2, 2, 2, 2, 2, 2, 2, 2, 2, 2, 2, 2, 2, 2, 2, 2, 2, 2, 2, 2, 2, 2, 2, 2, 2, 2, 2, 2, 2, 2, 2, 2, 2, 2, 2, 2, 2, 2, 2, 2, 2, 2, 2, 2, 2, 2, 2, 2, 2, 2, 2, 2, 2, 2, 2, 2, 2, 2, 2, 2, 2, 2, 2, 2, 2, 2, 2, 2, 2, 2, 2, 2, 2, 2, 2, 2, 2, 2, 2, 2, 2, 2, 2, 2, 2, 2, 2, 2, 2, 2, 2, 2, 2, 2, 2, 2, 2, 2, 2, 2, 2, 2, 2, 2, 2, 2, 2, 2, 2, 2, 2, 2, 2, 2, 2, 2, 2, 2, 2, 2, 2, 2, 2, 2, 2, 2, 2, 2, 2, 2, 2, 2, 2, 2, 2, 2, 2, 2, 2, 2, 2, 2, 2, 2, 2, 2, 2, 2, 2, 2, 2, 2, 2, 2, 2, 2, 2, 2, 2, 2, 2, 2, 2, 2, 2, 2, 2, 2, 2, 2, 2, 2, 2, 2, 2, 2, 2, 2, 2, 2, 2, 2, 2, 2, 2, 2, 2, 2, 2, 2, 2, 2, 2, 2, 2, 2, 2, 2, 2, 2, 2, 2, 2, 2, 2, 2, 2, 2, 2, 2, 2, 2, 2, 2, 2, 2, 2, 2, 2, 2, 2, 2, 2, 2, 2, 2, 2, 2, 2, 2, 2, 2, 2, 2, 2, 2, 2, 2, 2, 2, 2, 2, 2, 2, 2, 2, 2, 2, 2, 2, 2, 2, 2, 2, 2, 2, 2, 2, 2, 2, 2, 2, 2, 2, 2, 2, 2, 2, 2, 2, 2, 2, 2, 2, 2, 2, 2, 2, 2, 2, 2, 2, 2, 2, 2, 2, 2, 2, 2, 2, 2, 2, 2, 2, 2, 2, 2, 2, 2, 2, 2, 2, 2, 2, 2, 2, 2, 2, 2, 2, 2, 2, 2, 2, 2, 2, 2, 2, 2, 2, 2, 2, 2, 2, 2, 2, 2, 2, 2, 2, 2, 2, 2, 2, 2, 2, 2, 2, 2, 2, 2, 2, 2, 2, 2, 2, 2, 2, 2, 2, 2, 2, 2, 2, 2, 2, 2, 2, 2, 2, 2, 2, 2, 2, 2, 2, 2, 2, 2, 2, 2, 2, 2, 2, 2, 2, 2, 2, 2, 2, 2, 2, 2, 2, 2, 2, 2, 2, 2, 2, 2, 2, 2, 2, 2, 2, 2, 2, 2, 2, 2, 2, 2, 2, 2, 2, 2, 2, 2, 2, 2, 2, 2, 2, 2, 2, 2, 2, 2, 2, 2, 2, 2, 2, 2, 2, 2, 2, 2, 2, 2, 2, 2, 2, 2, 2, 2, 2, 2, 2, 2, 2, 2, 2, 2, 2, 2, 2, 2, 2, 2, 2, 2, 2, 2, 2, 2, 2, 2, 2, 2, 2, 2, 2, 2, 2, 2, 2, 2, 2, 2, 2, 2, 2, 2, 2, 2, 2, 2, 2, 2, 2, 2, 2, 2, 2, 2, 2, 2, 2, 2, 2, 2, 2, 2, 2, 2, 2, 2, 2, 1, 1, 1, 1, 1, 1, 1, 1, 1, 1, 1, 1, 1, 1, 1, 1, 0, 0, 0, 0, 0, 0, 0, 0, 0, 0, 0, 0, 0, 0, 0, 0, 0, 0, 0, 0, 0, 0, 0, 0, 0, 0, 0, 0, 0, 0, 0, 0, 0, 0, 0, 0, 0, 0, 0, 0, 0, 0, 0, 0, 0, 0, 0, 0, 0, 0, 0, 0, 0, 0, 0, 0, 0, 0, 0, 0, 0, 0, 0, 0, 0, 2, 2, 2, 2, 2, 2, 2, 2, 2, 2, 2, 2, 2, 2, 2, 2, 2, 2, 2, 2, 2, 2, 2, 2, 2, 2, 2, 2, 2, 2, 2, 2, 2, 2, 2, 2, 2, 2, 2, 2, 2, 2, 2, 2, 2, 2, 2, 2, 2, 2, 2, 2, 2, 2, 2, 2, 2, 2, 2, 2, 2, 2, 2, 2, 2, 2, 2, 2, 2, 2, 2, 2, 2, 2, 2, 2, 2, 2, 2, 2, 2, 2, 2, 2, 2, 2, 2, 2, 2, 2, 2, 2, 2, 2, 2, 2, 2, 2, 2, 2, 2, 2, 2, 2, 2, 2, 2, 2, 2, 2, 2, 2, 2, 2, 2, 2, 2, 2, 2, 2, 2, 2, 2, 2, 2, 2, 2, 2, 2, 2, 2, 2, 2, 2, 2, 2, 2, 2, 2, 2, 2, 2, 2, 2, 2, 2, 2, 2, 2, 2, 2, 2, 2, 2, 2, 2, 2, 2, 2, 2, 2, 2, 2, 2, 2, 2, 2, 2, 2, 2, 2, 2, 2, 2, 2, 2, 2, 2, 2, 2, 2, 2, 2, 2, 2, 2, 2, 2, 2, 2, 2, 2, 2, 2, 2, 2, 2, 2, 2, 2, 2, 2, 2, 2, 2, 2, 2, 2, 2, 2, 2, 2, 2, 2, 2, 2, 2, 2, 2, 2, 2, 2, 2, 2, 2, 2, 2, 2, 2, 2, 2, 2, 2, 2, 2, 2, 2, 2, 2, 2, 2, 2, 2, 2, 2, 2, 2, 2, 2, 2, 2, 2, 2, 2, 2, 2, 2, 2, 2, 2, 2, 2, 2, 2, 2, 2, 2, 2, 2, 2, 2, 2, 2, 2, 2, 2, 2, 2, 2, 2, 2, 2, 2, 2, 2, 2, 2, 2, 2, 2, 2, 2, 2, 2, 2, 2, 2, 2, 2, 2, 2, 2, 2, 2, 2, 2, 2, 2, 2, 2, 2, 2, 2, 2, 2, 2, 2, 2, 2, 2, 2, 2, 2, 2, 2, 2, 2, 2, 2, 2, 2, 2, 2, 2, 2, 2, 2, 2, 2, 2, 2, 2, 2, 2, 2, 2, 2, 2, 2, 2, 2, 2, 2, 2, 2, 2, 2, 2, 2, 2, 2, 2, 2, 2, 2, 2, 2, 2, 2, 2, 2, 2, 2, 2, 2, 2, 2, 2, 2, 2, 2, 2, 2, 2, 2, 2, 2, 2, 2, 2, 2, 2, 2, 2, 2, 2, 2, 2, 2, 2, 2, 2, 2, 2, 2, 2, 2, 2, 2, 2, 2, 2, 2, 2, 2, 2, 2, 2, 2, 2, 2, 2, 2, 2, 2, 2, 2, 2, 2, 2, 2, 2, 2, 2, 2, 2, 2, 2, 2, 2, 2, 2, 2, 2, 2, 2, 2, 2, 2, 2, 2, 2, 2, 2, 2, 2, 2, 2, 2, 2, 2, 2, 2, 2, 2, 2, 2, 2, 2, 2, 2, 2, 2, 2, 2, 2, 2, 2, 2, 2, 2, 2, 2, 2, 2, 2, 2, 2, 2, 2, 2, 2, 2, 2, 2, 2, 2, 2, 2, 2, 2, 2, 2, 2, 2, 2, 2, 2, 2, 2, 2, 2, 1, 1, 1, 1, 1, 1, 1, 1, 1, 1, 1, 1, 1, 1, 1, 1, 0, 0, 0, 0, 0, 0, 0, 0, 0, 0, 0, 0, 0, 0, 0, 0, 0, 0, 0, 0, 0, 0, 0, 0, 0, 0, 0, 0, 0, 0, 0, 0, 0, 0, 0, 0, 0, 0, 0, 0, 0, 0, 0, 0, 0, 0, 0, 0, 0, 0, 0, 0, 0, 0, 0, 0, 0, 0, 0, 0, 0, 0, 0, 0, 0])
me_cone.materials.append(mat_platform)
me_cone.materials.append(mat_planks)
me_cone.materials.append(mat_ball)
me_cone.use_remesh_preserve_volume = False
me_cone.use_remesh_preserve_attributes = False
me_cone.use_mirror_vertex_groups = False
me_cone.update()

# ---- objects
ob_cone = bpy.data.objects.new('Cone', me_cone)

# ---- transforms, parenting, visibility, modifiers, constraints
ob_cone.location = (0.0, 0.0, 0.0)
ob_cone.lineart.crease_threshold = 0.0
_vg = ob_cone.vertex_groups.new(name='Group')
_vg = ob_cone.vertex_groups.new(name='Group.001')
_vg = ob_cone.vertex_groups.new(name='Group.002')

# ---- collection membership
col_collection_1.objects.link(ob_cone)

# ---- scene / render settings (as saved in the file)
scene.frame_start = 1; scene.frame_end = 250; scene.frame_set(1)
scene.render.engine = 'BLENDER_EEVEE_NEXT'
scene.render.resolution_percentage = 50
scene.render.dither_intensity = 0.0
scene.cycles.use_denoising = False
scene.cycles.samples = 10
scene.cycles.sampling_pattern = 'TABULATED_SOBOL'
scene.cycles.light_sampling_threshold = 0.0
scene.cycles.use_adaptive_sampling = False
scene.cycles.use_light_tree = False
scene.cycles.blur_glossy = 0.0
scene.cycles.volume_bounces = 1
scene.cycles.pixel_filter_type = 'GAUSSIAN'
scene.cycles.sample_clamp_indirect = 0.0
scene.view_settings.view_transform = 'Standard'
bpy.context.view_layer.update()

# ---- added for rendering (the .blend has no active camera and no usable light): camera, sun
cam_auto = bpy.data.cameras.new('AutoCamera')
cam_auto.lens = 50.0
cam_auto.sensor_width = 36.0
cam_auto.clip_end = 1000.0
ob_auto_camera = bpy.data.objects.new('AutoCamera', cam_auto)
scene.collection.objects.link(ob_auto_camera)
ob_auto_camera.location = (3.25937, -3.91124, 2.65749)
ob_auto_camera.rotation_euler = (1.09748, -7.21219e-08, 0.694738)
scene.camera = ob_auto_camera
light_auto_sun = bpy.data.lights.new('AutoSun', 'SUN')
light_auto_sun.energy = 3.0
light_auto_sun.angle = 0.0523599
ob_auto_sun = bpy.data.objects.new('AutoSun', light_auto_sun)
scene.collection.objects.link(ob_auto_sun)
ob_auto_sun.rotation_euler = (0.872665, 0.174533, 0.523599)
bpy.context.view_layer.update()
